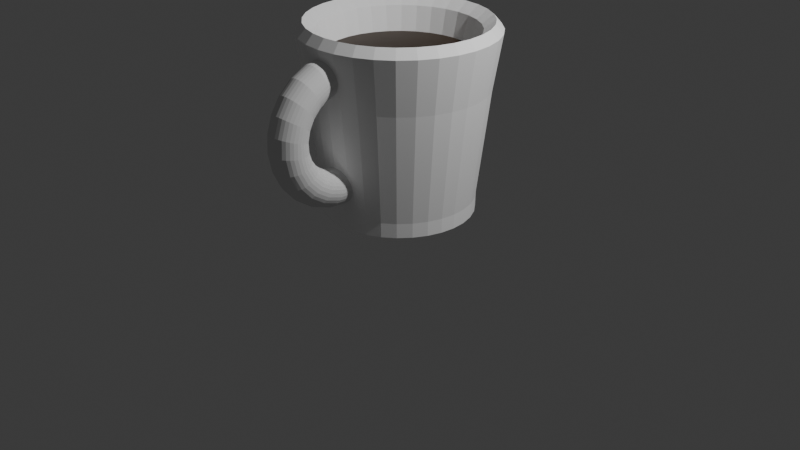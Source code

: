 # Source: taza.blend  (saved by Blender 4.0.36; exported with 4.5.12 LTS)
import bpy
from mathutils import Matrix  # noqa: F401  (used for matrix-valued properties, if any)

bpy.ops.wm.read_factory_settings(use_empty=True)
scene = bpy.context.scene
scene.name = 'Scene'

# ---- collections
col_collection = bpy.data.collections.new('Collection'); scene.collection.children.link(col_collection)

# ---- materials (node trees are filled in below, after node groups)
mat_material_001 = bpy.data.materials.new('Material.001')
mat_material_001.use_transparent_shadow = False
mat_material_002 = bpy.data.materials.new('Material.002')
mat_material_002.use_transparent_shadow = False

# ---- material node trees
mat_material_001.use_nodes = True; mat_material_001.node_tree.nodes.clear()
_N = mat_material_001.node_tree.nodes; _L = mat_material_001.node_tree.links
n0 = _N.new('ShaderNodeBsdfPrincipled'); n0.name = 'Principled BSDF'; n0.location = (10, 300)
n0.inputs[0].default_value = (1.0, 1.0, 1.0, 1.0)
n0.inputs[2].default_value = 1.0
n0.inputs[3].default_value = 1.45
n1 = _N.new('ShaderNodeOutputMaterial'); n1.name = 'Material Output'; n1.location = (300, 300)
_L.new(n0.outputs[0], n1.inputs[0])
n1.is_active_output = True
mat_material_002.use_nodes = True; mat_material_002.node_tree.nodes.clear()
_N = mat_material_002.node_tree.nodes; _L = mat_material_002.node_tree.links
n0 = _N.new('ShaderNodeBsdfPrincipled'); n0.name = 'Principled BSDF'; n0.location = (10, 300)
n0.inputs[0].default_value = (0.03638, 0.018, 0.006088, 1.0)
n0.inputs[3].default_value = 1.45
n1 = _N.new('ShaderNodeOutputMaterial'); n1.name = 'Material Output'; n1.location = (300, 300)
_L.new(n0.outputs[0], n1.inputs[0])
n1.is_active_output = True

# ---- world
world_world = bpy.data.worlds.new('World'); scene.world = world_world
world_world.use_nodes = True; world_world.node_tree.nodes.clear()
_N = world_world.node_tree.nodes; _L = world_world.node_tree.links
n0 = _N.new('ShaderNodeOutputWorld'); n0.name = 'World Output'; n0.location = (300, 300)
n1 = _N.new('ShaderNodeBackground'); n1.name = 'Background'; n1.location = (10, 300)
n1.inputs[0].default_value = (0.05088, 0.05088, 0.05088, 1.0)
_L.new(n1.outputs[0], n0.inputs[0])
n0.is_active_output = True
world_world.color = (0.05088, 0.05088, 0.05088)
world_world.use_sun_shadow = False
world_world.sun_shadow_jitter_overblur = 0.0

# ---- cameras
cam_camera = bpy.data.cameras.new('Camera')
cam_camera.clip_end = 100.0
cam_camera.ortho_scale = 7.314

# ---- lights
light_light = bpy.data.lights.new('Light', 'POINT')
light_light.transmission_factor = 0.0
light_light.use_soft_falloff = False
light_light.energy = 1000.0
light_light.shadow_soft_size = 0.1
light_light.shadow_maximum_resolution = 0.006
light_light.use_absolute_resolution = True

# ---- meshes
me_cylinder = bpy.data.meshes.new('Cylinder')
me_cylinder.from_pydata([(4.497e-09, 0.7606, -1.0), (0.0, 0.8145, 1.0), (0.1484, 0.746, -1.0), (0.1589, 0.7988, 1.0), (0.2911, 0.7027, -1.0), (0.3117, 0.7525, 1.0), (0.4226, 0.6324, -1.0), (0.4525, 0.6772, 1.0), (0.5378, 0.5378, -1.0), (0.5759, 0.5759, 1.0), (0.6324, 0.4226, -1.0), (0.6772, 0.4525, 1.0), (0.7027, 0.2911, -1.0), (0.7525, 0.3117, 1.0), (0.746, 0.1484, -1.0), (0.7988, 0.1589, 1.0), (0.7606, 3.428e-09, -1.0), (0.8145, 0.0, 1.0), (0.746, -0.1484, -1.0), (0.7988, -0.1589, 1.0), (0.7027, -0.2911, -1.0), (0.7525, -0.3117, 1.0), (0.6324, -0.4226, -1.0), (0.6772, -0.4525, 1.0), (0.5378, -0.5378, -1.0), (0.5759, -0.5759, 1.0), (0.4226, -0.6324, -1.0), (0.4525, -0.6772, 1.0), (0.2911, -0.7027, -1.0), (0.3117, -0.7525, 1.0), (0.1484, -0.746, -1.0), (0.1589, -0.7988, 1.0), (4.497e-09, -0.7606, -1.0), (0.0, -0.8145, 1.0), (-0.1484, -0.746, -1.0), (-0.1589, -0.7988, 1.0), (-0.2911, -0.7027, -1.0), (-0.3117, -0.7525, 1.0), (-0.4226, -0.6324, -1.0), (-0.4525, -0.6772, 1.0), (-0.5378, -0.5378, -1.0), (-0.5759, -0.5759, 1.0), (-0.6324, -0.4226, -1.0), (-0.6772, -0.4525, 1.0), (-0.7027, -0.2911, -1.0), (-0.7525, -0.3117, 1.0), (-0.746, -0.1484, -1.0), (-0.7988, -0.1589, 1.0), (-0.7606, 3.428e-09, -1.0), (-0.8145, 0.0, 1.0), (-0.746, 0.1484, -1.0), (-0.7988, 0.1589, 1.0), (-0.7027, 0.2911, -1.0), (-0.7525, 0.3117, 1.0), (-0.6324, 0.4226, -1.0), (-0.6772, 0.4525, 1.0), (-0.5378, 0.5378, -1.0), (-0.5759, 0.5759, 1.0), (-0.4226, 0.6324, -1.0), (-0.4525, 0.6772, 1.0), (-0.2911, 0.7027, -1.0), (-0.3117, 0.7525, 1.0), (-0.1484, 0.746, -1.0), (-0.1589, 0.7988, 1.0), (0.1951, 0.9808, 1.0), (0.0, 1.0, 1.0), (0.3827, 0.9239, 1.0), (0.5556, 0.8315, 1.0), (0.7071, 0.7071, 1.0), (0.8315, 0.5556, 1.0), (0.9239, 0.3827, 1.0), (0.9808, 0.1951, 1.0), (1.0, 0.0, 1.0), (0.9808, -0.1951, 1.0), (0.9239, -0.3827, 1.0), (0.8315, -0.5556, 1.0), (0.7071, -0.7071, 1.0), (0.5556, -0.8315, 1.0), (0.3827, -0.9239, 1.0), (0.1951, -0.9808, 1.0), (0.0, -1.0, 1.0), (-0.1951, -0.9808, 1.0), (-0.3827, -0.9239, 1.0), (-0.5556, -0.8315, 1.0), (-0.7071, -0.7071, 1.0), (-0.8315, -0.5556, 1.0), (-0.9239, -0.3827, 1.0), (-0.9808, -0.1951, 1.0), (-1.0, 0.0, 1.0), (-0.9808, 0.1951, 1.0), (-0.9239, 0.3827, 1.0), (-0.8315, 0.5556, 1.0), (-0.7071, 0.7071, 1.0), (-0.5556, 0.8315, 1.0), (-0.3827, 0.9239, 1.0), (-0.1951, 0.9808, 1.0), (0.1314, 0.6605, 0.443), (1.301e-08, 0.6734, 0.443), (0.2577, 0.6222, 0.443), (0.3741, 0.5599, 0.443), (0.4762, 0.4762, 0.443), (0.5599, 0.3741, 0.443), (0.6222, 0.2577, 0.443), (0.6605, 0.1314, 0.443), (0.6734, 9.677e-10, 0.443), (0.6605, -0.1314, 0.443), (0.6222, -0.2577, 0.443), (0.5599, -0.3741, 0.443), (0.4762, -0.4762, 0.443), (0.3741, -0.5599, 0.443), (0.2577, -0.6222, 0.443), (0.1314, -0.6605, 0.443), (1.301e-08, -0.6734, 0.443), (-0.1314, -0.6605, 0.443), (-0.2577, -0.6222, 0.443), (-0.3741, -0.5599, 0.443), (-0.4762, -0.4762, 0.443), (-0.5599, -0.3741, 0.443), (-0.6222, -0.2577, 0.443), (-0.6605, -0.1314, 0.443), (-0.6734, 9.677e-10, 0.443), (-0.6605, 0.1314, 0.443), (-0.6222, 0.2577, 0.443), (-0.5599, 0.3741, 0.443), (-0.4762, 0.4762, 0.443), (-0.3741, 0.5599, 0.443), (-0.2577, 0.6222, 0.443), (-0.1314, 0.6605, 0.443), (4.014e-09, 0.8964, 0.3552), (0.1749, 0.8792, 0.3552), (0.343, 0.8282, 0.3552), (0.498, 0.7453, 0.3552), (0.6339, 0.6339, 0.3552), (0.7453, 0.498, 0.3552), (0.8282, 0.343, 0.3552), (0.8792, 0.1749, 0.3552), (0.8964, 1.747e-09, 0.3552), (0.8792, -0.1749, 0.3552), (0.8282, -0.343, 0.3552), (0.7453, -0.498, 0.3552), (0.6339, -0.6339, 0.3552), (0.498, -0.7453, 0.3552), (0.343, -0.8282, 0.3552), (0.1749, -0.8792, 0.3552), (4.014e-09, -0.8964, 0.3552), (-0.1749, -0.8792, 0.3552), (-0.343, -0.8282, 0.3552), (-0.498, -0.7453, 0.3552), (-0.6339, -0.6339, 0.3552), (-0.7453, -0.498, 0.3552), (-0.8282, -0.343, 0.3552), (-0.8792, -0.1749, 0.3552), (-0.8964, 1.747e-09, 0.3552), (-0.8792, 0.1749, 0.3552), (-0.8282, 0.343, 0.3552), (-0.7453, 0.498, 0.3552), (-0.6339, 0.6339, 0.3552), (-0.498, 0.7453, 0.3552), (-0.343, 0.8282, 0.3552), (-0.1749, 0.8792, 0.3552), (0.1493, 0.7505, -0.7591), (0.2928, 0.7069, -0.7591), (0.4251, 0.6362, -0.7591), (0.5411, 0.5411, -0.7591), (0.6362, 0.4251, -0.7591), (0.7069, 0.2928, -0.7591), (0.7505, 0.1493, -0.7591), (0.7652, 3.362e-09, -0.7591), (0.7505, -0.1493, -0.7591), (0.7069, -0.2928, -0.7591), (0.6362, -0.4251, -0.7591), (0.5411, -0.5411, -0.7591), (0.4251, -0.6362, -0.7591), (0.2928, -0.7069, -0.7591), (0.1493, -0.7505, -0.7591), (3.074e-09, -0.7652, -0.7591), (-0.1493, -0.7505, -0.7591), (-0.2928, -0.7069, -0.7591), (-0.4251, -0.6362, -0.7591), (-0.5411, -0.5411, -0.7591), (-0.6362, -0.4251, -0.7591), (-0.7069, -0.2928, -0.7591), (-0.7505, -0.1493, -0.7591), (-0.7652, 3.362e-09, -0.7591), (-0.7505, 0.1493, -0.7591), (-0.7069, 0.2928, -0.7591), (-0.6362, 0.4251, -0.7591), (-0.5411, 0.5411, -0.7591), (-0.4251, 0.6362, -0.7591), (-0.2928, 0.7069, -0.7591), (-0.1493, 0.7505, -0.7591), (3.074e-09, 0.7652, -0.7591), (0.1758, 0.8836, 0.6635), (1.125e-08, 0.9009, 0.6635), (0.3448, 0.8323, 0.6635), (0.5005, 0.7491, 0.6635), (0.637, 0.637, 0.6635), (0.7491, 0.5005, 0.6635), (0.8323, 0.3448, 0.6635), (0.8836, 0.1758, 0.6635), (0.9009, 2.507e-10, 0.6635), (0.8836, -0.1758, 0.6635), (0.8323, -0.3448, 0.6635), (0.7491, -0.5005, 0.6635), (0.637, -0.637, 0.6635), (0.5005, -0.7491, 0.6635), (0.3448, -0.8323, 0.6635), (0.1758, -0.8836, 0.6635), (1.125e-08, -0.9009, 0.6635), (-0.1758, -0.8836, 0.6635), (-0.3448, -0.8323, 0.6635), (-0.5005, -0.7491, 0.6635), (-0.637, -0.637, 0.6635), (-0.7491, -0.5005, 0.6635), (-0.8323, -0.3448, 0.6635), (-0.8836, -0.1758, 0.6635), (-0.9009, 2.507e-10, 0.6635), (-0.8836, 0.1758, 0.6635), (-0.8323, 0.3448, 0.6635), (-0.7491, 0.5005, 0.6635), (-0.637, 0.637, 0.6635), (-0.5005, 0.7491, 0.6635), (-0.3448, 0.8323, 0.6635), (-0.1758, 0.8836, 0.6635)], [], [(128, 65, 64, 129), (129, 64, 66, 130), (130, 66, 67, 131), (131, 67, 68, 132), (132, 68, 69, 133), (133, 69, 70, 134), (134, 70, 71, 135), (135, 71, 72, 136), (136, 72, 73, 137), (137, 73, 74, 138), (138, 74, 75, 139), (139, 75, 76, 140), (140, 76, 77, 141), (141, 77, 78, 142), (142, 78, 79, 143), (143, 79, 80, 144), (144, 80, 81, 145), (145, 81, 82, 146), (146, 82, 83, 147), (147, 83, 84, 148), (148, 84, 85, 149), (149, 85, 86, 150), (150, 86, 87, 151), (151, 87, 88, 152), (152, 88, 89, 153), (153, 89, 90, 154), (154, 90, 91, 155), (155, 91, 92, 156), (156, 92, 93, 157), (157, 93, 94, 158), (31, 29, 110, 111), (158, 94, 95, 159), (159, 95, 65, 128), (0, 2, 4, 6, 8, 10, 12, 14, 16, 18, 20, 22, 24, 26, 28, 30, 32, 34, 36, 38, 40, 42, 44, 46, 48, 50, 52, 54, 56, 58, 60, 62), (1, 3, 64, 65), (3, 5, 66, 64), (5, 7, 67, 66), (7, 9, 68, 67), (9, 11, 69, 68), (11, 13, 70, 69), (13, 15, 71, 70), (15, 17, 72, 71), (17, 19, 73, 72), (19, 21, 74, 73), (21, 23, 75, 74), (23, 25, 76, 75), (25, 27, 77, 76), (27, 29, 78, 77), (29, 31, 79, 78), (31, 33, 80, 79), (33, 35, 81, 80), (35, 37, 82, 81), (37, 39, 83, 82), (39, 41, 84, 83), (41, 43, 85, 84), (43, 45, 86, 85), (45, 47, 87, 86), (47, 49, 88, 87), (49, 51, 89, 88), (51, 53, 90, 89), (53, 55, 91, 90), (55, 57, 92, 91), (57, 59, 93, 92), (59, 61, 94, 93), (61, 63, 95, 94), (63, 1, 65, 95), (105, 104, 200, 201), (5, 3, 96, 98), (59, 57, 124, 125), (33, 31, 111, 112), (7, 5, 98, 99), (61, 59, 125, 126), (35, 33, 112, 113), (9, 7, 99, 100), (63, 61, 126, 127), (37, 35, 113, 114), (11, 9, 100, 101), (1, 63, 127, 97), (39, 37, 114, 115), (13, 11, 101, 102), (41, 39, 115, 116), (15, 13, 102, 103), (43, 41, 116, 117), (17, 15, 103, 104), (45, 43, 117, 118), (19, 17, 104, 105), (47, 45, 118, 119), (21, 19, 105, 106), (49, 47, 119, 120), (23, 21, 106, 107), (51, 49, 120, 121), (25, 23, 107, 108), (53, 51, 121, 122), (27, 25, 108, 109), (55, 53, 122, 123), (29, 27, 109, 110), (3, 1, 97, 96), (57, 55, 123, 124), (190, 159, 128, 191), (189, 158, 159, 190), (188, 157, 158, 189), (187, 156, 157, 188), (186, 155, 156, 187), (185, 154, 155, 186), (184, 153, 154, 185), (183, 152, 153, 184), (182, 151, 152, 183), (181, 150, 151, 182), (180, 149, 150, 181), (179, 148, 149, 180), (178, 147, 148, 179), (177, 146, 147, 178), (176, 145, 146, 177), (175, 144, 145, 176), (174, 143, 144, 175), (173, 142, 143, 174), (172, 141, 142, 173), (171, 140, 141, 172), (170, 139, 140, 171), (169, 138, 139, 170), (168, 137, 138, 169), (167, 136, 137, 168), (166, 135, 136, 167), (165, 134, 135, 166), (164, 133, 134, 165), (163, 132, 133, 164), (162, 131, 132, 163), (161, 130, 131, 162), (160, 129, 130, 161), (191, 128, 129, 160), (0, 191, 160, 2), (2, 160, 161, 4), (4, 161, 162, 6), (6, 162, 163, 8), (8, 163, 164, 10), (10, 164, 165, 12), (12, 165, 166, 14), (14, 166, 167, 16), (16, 167, 168, 18), (18, 168, 169, 20), (20, 169, 170, 22), (22, 170, 171, 24), (24, 171, 172, 26), (26, 172, 173, 28), (28, 173, 174, 30), (30, 174, 175, 32), (32, 175, 176, 34), (34, 176, 177, 36), (36, 177, 178, 38), (38, 178, 179, 40), (40, 179, 180, 42), (42, 180, 181, 44), (44, 181, 182, 46), (46, 182, 183, 48), (48, 183, 184, 50), (50, 184, 185, 52), (52, 185, 186, 54), (54, 186, 187, 56), (56, 187, 188, 58), (58, 188, 189, 60), (60, 189, 190, 62), (62, 190, 191, 0), (192, 193, 223, 222, 221, 220, 219, 218, 217, 216, 215, 214, 213, 212, 211, 210, 209, 208, 207, 206, 205, 204, 203, 202, 201, 200, 199, 198, 197, 196, 195, 194), (119, 118, 214, 215), (106, 105, 201, 202), (120, 119, 215, 216), (107, 106, 202, 203), (121, 120, 216, 217), (108, 107, 203, 204), (122, 121, 217, 218), (109, 108, 204, 205), (123, 122, 218, 219), (110, 109, 205, 206), (96, 97, 193, 192), (124, 123, 219, 220), (111, 110, 206, 207), (98, 96, 192, 194), (125, 124, 220, 221), (112, 111, 207, 208), (99, 98, 194, 195), (126, 125, 221, 222), (113, 112, 208, 209), (100, 99, 195, 196), (127, 126, 222, 223), (114, 113, 209, 210), (101, 100, 196, 197), (97, 127, 223, 193), (115, 114, 210, 211), (102, 101, 197, 198), (116, 115, 211, 212), (103, 102, 198, 199), (117, 116, 212, 213), (104, 103, 199, 200), (118, 117, 213, 214)])
me_cylinder.polygons.foreach_set('material_index', [0, 0, 0, 0, 0, 0, 0, 0, 0, 0, 0, 0, 0, 0, 0, 0, 0, 0, 0, 0, 0, 0, 0, 0, 0, 0, 0, 0, 0, 0, 0, 0, 0, 0, 0, 0, 0, 0, 0, 0, 0, 0, 0, 0, 0, 0, 0, 0, 0, 0, 0, 0, 0, 0, 0, 0, 0, 0, 0, 0, 0, 0, 0, 0, 0, 0, 0, 0, 0, 0, 0, 0, 0, 0, 0, 0, 0, 0, 0, 0, 0, 0, 0, 0, 0, 0, 0, 0, 0, 0, 0, 0, 0, 0, 0, 0, 0, 0, 0, 0, 0, 0, 0, 0, 0, 0, 0, 0, 0, 0, 0, 0, 0, 0, 0, 0, 0, 0, 0, 0, 0, 0, 0, 0, 0, 0, 0, 0, 0, 0, 0, 0, 0, 0, 0, 0, 0, 0, 0, 0, 0, 0, 0, 0, 0, 0, 0, 0, 0, 0, 0, 0, 0, 0, 0, 0, 0, 0, 0, 0, 0, 0, 1, 0, 0, 0, 0, 0, 0, 0, 0, 0, 0, 0, 0, 0, 0, 0, 0, 0, 0, 0, 0, 0, 0, 0, 0, 0, 0, 0, 0, 0, 0, 0])
_uv = me_cylinder.uv_layers.new(name='UVMap')
_uv.uv.foreach_set('vector', [1.0, 0.75, 1.0, 1.0, 0.9688, 1.0, 0.9688, 0.75, 0.9688, 0.75, 0.9688, 1.0, 0.9375, 1.0, 0.9375, 0.75, 0.9375, 0.75, 0.9375, 1.0, 0.9062, 1.0, 0.9062, 0.75, 0.9062, 0.75, 0.9062, 1.0, 0.875, 1.0, 0.875, 0.75, 0.875, 0.75, 0.875, 1.0, 0.8438, 1.0, 0.8438, 0.75, 0.8438, 0.75, 0.8438, 1.0, 0.8125, 1.0, 0.8125, 0.75, 0.8125, 0.75, 0.8125, 1.0, 0.7812, 1.0, 0.7812, 0.75, 0.7812, 0.75, 0.7812, 1.0, 0.75, 1.0, 0.75, 0.75, 0.75, 0.75, 0.75, 1.0, 0.7188, 1.0, 0.7188, 0.75, 0.7188, 0.75, 0.7188, 1.0, 0.6875, 1.0, 0.6875, 0.75, 0.6875, 0.75, 0.6875, 1.0, 0.6562, 1.0, 0.6562, 0.75, 0.6562, 0.75, 0.6562, 1.0, 0.625, 1.0, 0.625, 0.75, 0.625, 0.75, 0.625, 1.0, 0.5938, 1.0, 0.5938, 0.75, 0.5938, 0.75, 0.5938, 1.0, 0.5625, 1.0, 0.5625, 0.75, 0.5625, 0.75, 0.5625, 1.0, 0.5312, 1.0, 0.5312, 0.75, 0.5312, 0.75, 0.5312, 1.0, 0.5, 1.0, 0.5, 0.75, 0.5, 0.75, 0.5, 1.0, 0.4688, 1.0, 0.4687, 0.75, 0.4687, 0.75, 0.4688, 1.0, 0.4375, 1.0, 0.4375, 0.75, 0.4375, 0.75, 0.4375, 1.0, 0.4062, 1.0, 0.4062, 0.75, 0.4062, 0.75, 0.4062, 1.0, 0.375, 1.0, 0.375, 0.75, 0.375, 0.75, 0.375, 1.0, 0.3438, 1.0, 0.3438, 0.75, 0.3438, 0.75, 0.3438, 1.0, 0.3125, 1.0, 0.3125, 0.75, 0.3125, 0.75, 0.3125, 1.0, 0.2812, 1.0, 0.2812, 0.75, 0.2812, 0.75, 0.2812, 1.0, 0.25, 1.0, 0.25, 0.75, 0.25, 0.75, 0.25, 1.0, 0.2188, 1.0, 0.2187, 0.75, 0.2187, 0.75, 0.2188, 1.0, 0.1875, 1.0, 0.1875, 0.75, 0.1875, 0.75, 0.1875, 1.0, 0.1562, 1.0, 0.1562, 0.75, 0.1562, 0.75, 0.1562, 1.0, 0.125, 1.0, 0.125, 0.75, 0.125, 0.75, 0.125, 1.0, 0.09375, 1.0, 0.09375, 0.75, 0.09375, 0.75, 0.09375, 1.0, 0.0625, 1.0, 0.0625, 0.75, 0.2881, 0.05828, 0.3248, 0.06941, 0.3248, 0.06941, 0.2881, 0.05828, 0.0625, 0.75, 0.0625, 1.0, 0.03125, 1.0, 0.03125, 0.75, 0.03125, 0.75, 0.03125, 1.0, 0.0, 1.0, 0.0, 0.75, 0.75, 0.49, 0.7968, 0.4854, 0.8418, 0.4717, 0.8833, 0.4496, 0.9197, 0.4197, 0.9496, 0.3833, 0.9717, 0.3418, 0.9854, 0.2968, 0.99, 0.25, 0.9854, 0.2032, 0.9717, 0.1582, 0.9496, 0.1167, 0.9197, 0.08029, 0.8833, 0.05045, 0.8418, 0.02827, 0.7968, 0.01461, 0.75, 0.01, 0.7032, 0.01461, 0.6582, 0.02827, 0.6167, 0.05045, 0.5803, 0.08029, 0.5504, 0.1167, 0.5283, 0.1582, 0.5146, 0.2032, 0.51, 0.25, 0.5146, 0.2968, 0.5283, 0.3418, 0.5504, 0.3833, 0.5803, 0.4197, 0.6167, 0.4496, 0.6582, 0.4717, 0.7032, 0.4854, 0.25, 0.4455, 0.2881, 0.4417, 0.2968, 0.4854, 0.25, 0.49, 0.2881, 0.4417, 0.3248, 0.4306, 0.3418, 0.4717, 0.2968, 0.4854, 0.3248, 0.4306, 0.3586, 0.4125, 0.3833, 0.4496, 0.3418, 0.4717, 0.3586, 0.4125, 0.3882, 0.3882, 0.4197, 0.4197, 0.3833, 0.4496, 0.3882, 0.3882, 0.4125, 0.3586, 0.4496, 0.3833, 0.4197, 0.4197, 0.4125, 0.3586, 0.4306, 0.3248, 0.4717, 0.3418, 0.4496, 0.3833, 0.4306, 0.3248, 0.4417, 0.2881, 0.4854, 0.2968, 0.4717, 0.3418, 0.4417, 0.2881, 0.4455, 0.25, 0.49, 0.25, 0.4854, 0.2968, 0.4455, 0.25, 0.4417, 0.2119, 0.4854, 0.2032, 0.49, 0.25, 0.4417, 0.2119, 0.4306, 0.1752, 0.4717, 0.1582, 0.4854, 0.2032, 0.4306, 0.1752, 0.4125, 0.1414, 0.4496, 0.1167, 0.4717, 0.1582, 0.4125, 0.1414, 0.3882, 0.1118, 0.4197, 0.08029, 0.4496, 0.1167, 0.3882, 0.1118, 0.3586, 0.08747, 0.3833, 0.05045, 0.4197, 0.08029, 0.3586, 0.08747, 0.3248, 0.06941, 0.3418, 0.02827, 0.3833, 0.05045, 0.3248, 0.06941, 0.2881, 0.05828, 0.2968, 0.01461, 0.3418, 0.02827, 0.2881, 0.05828, 0.25, 0.05453, 0.25, 0.01, 0.2968, 0.01461, 0.25, 0.05453, 0.2119, 0.05828, 0.2032, 0.01461, 0.25, 0.01, 0.2119, 0.05828, 0.1752, 0.06941, 0.1582, 0.02827, 0.2032, 0.01461, 0.1752, 0.06941, 0.1414, 0.08747, 0.1167, 0.05045, 0.1582, 0.02827, 0.1414, 0.08747, 0.1118, 0.1118, 0.08029, 0.08029, 0.1167, 0.05045, 0.1118, 0.1118, 0.08747, 0.1414, 0.05045, 0.1167, 0.08029, 0.08029, 0.08747, 0.1414, 0.06941, 0.1752, 0.02827, 0.1582, 0.05045, 0.1167, 0.06941, 0.1752, 0.05828, 0.2119, 0.01461, 0.2032, 0.02827, 0.1582, 0.05828, 0.2119, 0.05453, 0.25, 0.01, 0.25, 0.01461, 0.2032, 0.05453, 0.25, 0.05828, 0.2881, 0.01461, 0.2968, 0.01, 0.25, 0.05828, 0.2881, 0.06941, 0.3248, 0.02827, 0.3418, 0.01461, 0.2968, 0.06941, 0.3248, 0.08747, 0.3586, 0.05045, 0.3833, 0.02827, 0.3418, 0.08747, 0.3586, 0.1118, 0.3882, 0.08029, 0.4197, 0.05045, 0.3833, 0.1118, 0.3882, 0.1414, 0.4125, 0.1167, 0.4496, 0.08029, 0.4197, 0.1414, 0.4125, 0.1752, 0.4306, 0.1582, 0.4717, 0.1167, 0.4496, 0.1752, 0.4306, 0.2119, 0.4417, 0.2032, 0.4854, 0.1582, 0.4717, 0.2119, 0.4417, 0.25, 0.4455, 0.25, 0.49, 0.2032, 0.4854, 0.4417, 0.2119, 0.4455, 0.25, 0.4455, 0.25, 0.4417, 0.2119, 0.3248, 0.4306, 0.2881, 0.4417, 0.2881, 0.4417, 0.3248, 0.4306, 0.1414, 0.4125, 0.1118, 0.3882, 0.1118, 0.3882, 0.1414, 0.4125, 0.25, 0.05453, 0.2881, 0.05828, 0.2881, 0.05828, 0.25, 0.05453, 0.3586, 0.4125, 0.3248, 0.4306, 0.3248, 0.4306, 0.3586, 0.4125, 0.1752, 0.4306, 0.1414, 0.4125, 0.1414, 0.4125, 0.1752, 0.4306, 0.2119, 0.05828, 0.25, 0.05453, 0.25, 0.05453, 0.2119, 0.05828, 0.3882, 0.3882, 0.3586, 0.4125, 0.3586, 0.4125, 0.3882, 0.3882, 0.2119, 0.4417, 0.1752, 0.4306, 0.1752, 0.4306, 0.2119, 0.4417, 0.1752, 0.06941, 0.2119, 0.05828, 0.2119, 0.05828, 0.1752, 0.06941, 0.4125, 0.3586, 0.3882, 0.3882, 0.3882, 0.3882, 0.4125, 0.3586, 0.25, 0.4455, 0.2119, 0.4417, 0.2119, 0.4417, 0.25, 0.4455, 0.1414, 0.08747, 0.1752, 0.06941, 0.1752, 0.06941, 0.1414, 0.08747, 0.4306, 0.3248, 0.4125, 0.3586, 0.4125, 0.3586, 0.4306, 0.3248, 0.1118, 0.1118, 0.1414, 0.08747, 0.1414, 0.08747, 0.1118, 0.1118, 0.4417, 0.2881, 0.4306, 0.3248, 0.4306, 0.3248, 0.4417, 0.2881, 0.08747, 0.1414, 0.1118, 0.1118, 0.1118, 0.1118, 0.08747, 0.1414, 0.4455, 0.25, 0.4417, 0.2881, 0.4417, 0.2881, 0.4455, 0.25, 0.06941, 0.1752, 0.08747, 0.1414, 0.08747, 0.1414, 0.06941, 0.1752, 0.4417, 0.2119, 0.4455, 0.25, 0.4455, 0.25, 0.4417, 0.2119, 0.05828, 0.2119, 0.06941, 0.1752, 0.06941, 0.1752, 0.05828, 0.2119, 0.4306, 0.1752, 0.4417, 0.2119, 0.4417, 0.2119, 0.4306, 0.1752, 0.05453, 0.25, 0.05828, 0.2119, 0.05828, 0.2119, 0.05453, 0.25, 0.4125, 0.1414, 0.4306, 0.1752, 0.4306, 0.1752, 0.4125, 0.1414, 0.05828, 0.2881, 0.05453, 0.25, 0.05453, 0.25, 0.05828, 0.2881, 0.3882, 0.1118, 0.4125, 0.1414, 0.4125, 0.1414, 0.3882, 0.1118, 0.06941, 0.3248, 0.05828, 0.2881, 0.05828, 0.2881, 0.06941, 0.3248, 0.3586, 0.08747, 0.3882, 0.1118, 0.3882, 0.1118, 0.3586, 0.08747, 0.08747, 0.3586, 0.06941, 0.3248, 0.06941, 0.3248, 0.08747, 0.3586, 0.3248, 0.06941, 0.3586, 0.08747, 0.3586, 0.08747, 0.3248, 0.06941, 0.2881, 0.4417, 0.25, 0.4455, 0.25, 0.4455, 0.2881, 0.4417, 0.1118, 0.3882, 0.08747, 0.3586, 0.08747, 0.3586, 0.1118, 0.3882, 0.03125, 0.625, 0.03125, 0.75, 0.0, 0.75, 0.0, 0.625, 0.0625, 0.625, 0.0625, 0.75, 0.03125, 0.75, 0.03125, 0.625, 0.09375, 0.625, 0.09375, 0.75, 0.0625, 0.75, 0.0625, 0.625, 0.125, 0.625, 0.125, 0.75, 0.09375, 0.75, 0.09375, 0.625, 0.1562, 0.625, 0.1562, 0.75, 0.125, 0.75, 0.125, 0.625, 0.1875, 0.625, 0.1875, 0.75, 0.1562, 0.75, 0.1562, 0.625, 0.2187, 0.625, 0.2187, 0.75, 0.1875, 0.75, 0.1875, 0.625, 0.25, 0.625, 0.25, 0.75, 0.2187, 0.75, 0.2187, 0.625, 0.2812, 0.625, 0.2812, 0.75, 0.25, 0.75, 0.25, 0.625, 0.3125, 0.625, 0.3125, 0.75, 0.2812, 0.75, 0.2812, 0.625, 0.3438, 0.625, 0.3438, 0.75, 0.3125, 0.75, 0.3125, 0.625, 0.375, 0.625, 0.375, 0.75, 0.3438, 0.75, 0.3438, 0.625, 0.4062, 0.625, 0.4062, 0.75, 0.375, 0.75, 0.375, 0.625, 0.4375, 0.625, 0.4375, 0.75, 0.4062, 0.75, 0.4062, 0.625, 0.4688, 0.625, 0.4687, 0.75, 0.4375, 0.75, 0.4375, 0.625, 0.5, 0.625, 0.5, 0.75, 0.4687, 0.75, 0.4688, 0.625, 0.5312, 0.625, 0.5312, 0.75, 0.5, 0.75, 0.5, 0.625, 0.5625, 0.625, 0.5625, 0.75, 0.5312, 0.75, 0.5312, 0.625, 0.5938, 0.625, 0.5938, 0.75, 0.5625, 0.75, 0.5625, 0.625, 0.625, 0.625, 0.625, 0.75, 0.5938, 0.75, 0.5938, 0.625, 0.6562, 0.625, 0.6562, 0.75, 0.625, 0.75, 0.625, 0.625, 0.6875, 0.625, 0.6875, 0.75, 0.6562, 0.75, 0.6562, 0.625, 0.7188, 0.625, 0.7188, 0.75, 0.6875, 0.75, 0.6875, 0.625, 0.75, 0.625, 0.75, 0.75, 0.7188, 0.75, 0.7188, 0.625, 0.7812, 0.625, 0.7812, 0.75, 0.75, 0.75, 0.75, 0.625, 0.8125, 0.625, 0.8125, 0.75, 0.7812, 0.75, 0.7812, 0.625, 0.8438, 0.625, 0.8438, 0.75, 0.8125, 0.75, 0.8125, 0.625, 0.875, 0.625, 0.875, 0.75, 0.8438, 0.75, 0.8438, 0.625, 0.9062, 0.625, 0.9062, 0.75, 0.875, 0.75, 0.875, 0.625, 0.9375, 0.625, 0.9375, 0.75, 0.9062, 0.75, 0.9062, 0.625, 0.9687, 0.625, 0.9688, 0.75, 0.9375, 0.75, 0.9375, 0.625, 1.0, 0.625, 1.0, 0.75, 0.9688, 0.75, 0.9687, 0.625, 1.0, 0.5, 1.0, 0.625, 0.9687, 0.625, 0.9688, 0.5, 0.9688, 0.5, 0.9687, 0.625, 0.9375, 0.625, 0.9375, 0.5, 0.9375, 0.5, 0.9375, 0.625, 0.9062, 0.625, 0.9062, 0.5, 0.9062, 0.5, 0.9062, 0.625, 0.875, 0.625, 0.875, 0.5, 0.875, 0.5, 0.875, 0.625, 0.8438, 0.625, 0.8438, 0.5, 0.8438, 0.5, 0.8438, 0.625, 0.8125, 0.625, 0.8125, 0.5, 0.8125, 0.5, 0.8125, 0.625, 0.7812, 0.625, 0.7812, 0.5, 0.7812, 0.5, 0.7812, 0.625, 0.75, 0.625, 0.75, 0.5, 0.75, 0.5, 0.75, 0.625, 0.7188, 0.625, 0.7188, 0.5, 0.7188, 0.5, 0.7188, 0.625, 0.6875, 0.625, 0.6875, 0.5, 0.6875, 0.5, 0.6875, 0.625, 0.6562, 0.625, 0.6562, 0.5, 0.6562, 0.5, 0.6562, 0.625, 0.625, 0.625, 0.625, 0.5, 0.625, 0.5, 0.625, 0.625, 0.5938, 0.625, 0.5938, 0.5, 0.5938, 0.5, 0.5938, 0.625, 0.5625, 0.625, 0.5625, 0.5, 0.5625, 0.5, 0.5625, 0.625, 0.5312, 0.625, 0.5312, 0.5, 0.5312, 0.5, 0.5312, 0.625, 0.5, 0.625, 0.5, 0.5, 0.5, 0.5, 0.5, 0.625, 0.4688, 0.625, 0.4688, 0.5, 0.4688, 0.5, 0.4688, 0.625, 0.4375, 0.625, 0.4375, 0.5, 0.4375, 0.5, 0.4375, 0.625, 0.4062, 0.625, 0.4062, 0.5, 0.4062, 0.5, 0.4062, 0.625, 0.375, 0.625, 0.375, 0.5, 0.375, 0.5, 0.375, 0.625, 0.3438, 0.625, 0.3438, 0.5, 0.3438, 0.5, 0.3438, 0.625, 0.3125, 0.625, 0.3125, 0.5, 0.3125, 0.5, 0.3125, 0.625, 0.2812, 0.625, 0.2812, 0.5, 0.2812, 0.5, 0.2812, 0.625, 0.25, 0.625, 0.25, 0.5, 0.25, 0.5, 0.25, 0.625, 0.2187, 0.625, 0.2188, 0.5, 0.2188, 0.5, 0.2187, 0.625, 0.1875, 0.625, 0.1875, 0.5, 0.1875, 0.5, 0.1875, 0.625, 0.1562, 0.625, 0.1562, 0.5, 0.1562, 0.5, 0.1562, 0.625, 0.125, 0.625, 0.125, 0.5, 0.125, 0.5, 0.125, 0.625, 0.09375, 0.625, 0.09375, 0.5, 0.09375, 0.5, 0.09375, 0.625, 0.0625, 0.625, 0.0625, 0.5, 0.0625, 0.5, 0.0625, 0.625, 0.03125, 0.625, 0.03125, 0.5, 0.03125, 0.5, 0.03125, 0.625, 0.0, 0.625, 0.0, 0.5, 0.2881, 0.4417, 0.25, 0.4455, 0.2119, 0.4417, 0.1752, 0.4306, 0.1414, 0.4125, 0.1118, 0.3882, 0.08747, 0.3586, 0.06941, 0.3248, 0.05828, 0.2881, 0.05453, 0.25, 0.05828, 0.2119, 0.06941, 0.1752, 0.08747, 0.1414, 0.1118, 0.1118, 0.1414, 0.08747, 0.1752, 0.06941, 0.2119, 0.05828, 0.25, 0.05453, 0.2881, 0.05828, 0.3248, 0.06941, 0.3586, 0.08747, 0.3882, 0.1118, 0.4125, 0.1414, 0.4306, 0.1752, 0.4417, 0.2119, 0.4455, 0.25, 0.4417, 0.2881, 0.4306, 0.3248, 0.4125, 0.3586, 0.3882, 0.3882, 0.3586, 0.4125, 0.3248, 0.4306, 0.05828, 0.2119, 0.06941, 0.1752, 0.06941, 0.1752, 0.05828, 0.2119, 0.4306, 0.1752, 0.4417, 0.2119, 0.4417, 0.2119, 0.4306, 0.1752, 0.05453, 0.25, 0.05828, 0.2119, 0.05828, 0.2119, 0.05453, 0.25, 0.4125, 0.1414, 0.4306, 0.1752, 0.4306, 0.1752, 0.4125, 0.1414, 0.05828, 0.2881, 0.05453, 0.25, 0.05453, 0.25, 0.05828, 0.2881, 0.3882, 0.1118, 0.4125, 0.1414, 0.4125, 0.1414, 0.3882, 0.1118, 0.06941, 0.3248, 0.05828, 0.2881, 0.05828, 0.2881, 0.06941, 0.3248, 0.3586, 0.08747, 0.3882, 0.1118, 0.3882, 0.1118, 0.3586, 0.08747, 0.08747, 0.3586, 0.06941, 0.3248, 0.06941, 0.3248, 0.08747, 0.3586, 0.3248, 0.06941, 0.3586, 0.08747, 0.3586, 0.08747, 0.3248, 0.06941, 0.2881, 0.4417, 0.25, 0.4455, 0.25, 0.4455, 0.2881, 0.4417, 0.1118, 0.3882, 0.08747, 0.3586, 0.08747, 0.3586, 0.1118, 0.3882, 0.2881, 0.05828, 0.3248, 0.06941, 0.3248, 0.06941, 0.2881, 0.05828, 0.3248, 0.4306, 0.2881, 0.4417, 0.2881, 0.4417, 0.3248, 0.4306, 0.1414, 0.4125, 0.1118, 0.3882, 0.1118, 0.3882, 0.1414, 0.4125, 0.25, 0.05453, 0.2881, 0.05828, 0.2881, 0.05828, 0.25, 0.05453, 0.3586, 0.4125, 0.3248, 0.4306, 0.3248, 0.4306, 0.3586, 0.4125, 0.1752, 0.4306, 0.1414, 0.4125, 0.1414, 0.4125, 0.1752, 0.4306, 0.2119, 0.05828, 0.25, 0.05453, 0.25, 0.05453, 0.2119, 0.05828, 0.3882, 0.3882, 0.3586, 0.4125, 0.3586, 0.4125, 0.3882, 0.3882, 0.2119, 0.4417, 0.1752, 0.4306, 0.1752, 0.4306, 0.2119, 0.4417, 0.1752, 0.06941, 0.2119, 0.05828, 0.2119, 0.05828, 0.1752, 0.06941, 0.4125, 0.3586, 0.3882, 0.3882, 0.3882, 0.3882, 0.4125, 0.3586, 0.25, 0.4455, 0.2119, 0.4417, 0.2119, 0.4417, 0.25, 0.4455, 0.1414, 0.08747, 0.1752, 0.06941, 0.1752, 0.06941, 0.1414, 0.08747, 0.4306, 0.3248, 0.4125, 0.3586, 0.4125, 0.3586, 0.4306, 0.3248, 0.1118, 0.1118, 0.1414, 0.08747, 0.1414, 0.08747, 0.1118, 0.1118, 0.4417, 0.2881, 0.4306, 0.3248, 0.4306, 0.3248, 0.4417, 0.2881, 0.08747, 0.1414, 0.1118, 0.1118, 0.1118, 0.1118, 0.08747, 0.1414, 0.4455, 0.25, 0.4417, 0.2881, 0.4417, 0.2881, 0.4455, 0.25, 0.06941, 0.1752, 0.08747, 0.1414, 0.08747, 0.1414, 0.06941, 0.1752])
me_cylinder.materials.append(mat_material_001)
me_cylinder.materials.append(mat_material_002)
me_cylinder.update()
me_circle = bpy.data.meshes.new('Circle')
me_circle.from_pydata([(-1.099e-09, 0.6432, 0.0), (-0.1255, 0.6309, 0.0), (-0.2461, 0.5943, 0.0), (-0.3574, 0.5348, 0.0), (-0.4548, 0.4548, 0.0), (-0.5348, 0.3574, 0.0), (-0.5943, 0.2461, 0.0), (-0.6309, 0.1255, 0.0), (-0.6432, 1.784e-07, 0.0), (-0.6309, -0.1255, 0.0), (-0.5943, -0.2461, 0.0), (-0.5348, -0.3574, 0.0), (-0.4548, -0.4548, 0.0), (-0.3574, -0.5348, 0.0), (-0.2461, -0.5943, 0.0), (-0.1255, -0.6309, 0.0), (-1.099e-09, -0.6432, 0.0), (0.1255, -0.6309, 0.0), (0.2461, -0.5943, 0.0), (0.3574, -0.5348, 0.0), (0.4548, -0.4548, 0.0), (0.5348, -0.3574, 0.0), (0.5943, -0.2461, 0.0), (0.6309, -0.1255, 0.0), (0.6432, 1.784e-07, 0.0), (0.6309, 0.1255, 0.0), (0.5943, 0.2461, 0.0), (0.5348, 0.3574, 0.0), (0.4548, 0.4548, 0.0), (0.3574, 0.5348, 0.0), (0.2461, 0.5943, 0.0), (0.1255, 0.6309, 0.0), (-1.099e-09, 0.5995, 0.3253), (-0.1255, 0.5876, 0.3285), (-0.2461, 0.5522, 0.3378), (-0.3574, 0.4947, 0.353), (-0.4548, 0.4174, 0.3733), (-0.5348, 0.3231, 0.3982), (-0.5943, 0.2156, 0.4265), (-0.6309, 0.0989, 0.4573), (-0.6432, -0.02244, 0.4892), (-0.6309, -0.1438, 0.5212), (-0.5943, -0.2605, 0.5519), (-0.5348, -0.368, 0.5803), (-0.4548, -0.4623, 0.6051), (-0.3574, -0.5396, 0.6255), (-0.2461, -0.5971, 0.6406), (-0.1255, -0.6325, 0.65), (-1.099e-09, -0.6444, 0.6531), (0.1255, -0.6325, 0.65), (0.2461, -0.5971, 0.6406), (0.3574, -0.5396, 0.6255), (0.4548, -0.4623, 0.6051), (0.5348, -0.368, 0.5803), (0.5943, -0.2605, 0.5519), (0.6309, -0.1438, 0.5212), (0.6432, -0.02244, 0.4892), (0.6309, 0.0989, 0.4573), (0.5943, 0.2156, 0.4265), (0.5348, 0.3231, 0.3982), (0.4548, 0.4174, 0.3733), (0.3574, 0.4947, 0.353), (0.2461, 0.5522, 0.3378), (0.1255, 0.5876, 0.3285), (-1.099e-09, 0.6402, 0.6511), (-0.1255, 0.6295, 0.6572), (-0.2461, 0.5976, 0.6752), (-0.3574, 0.5459, 0.7045), (-0.4548, 0.4763, 0.7439), (-0.5348, 0.3915, 0.7919), (-0.5943, 0.2947, 0.8467), (-0.6309, 0.1897, 0.9062), (-0.6432, 0.08051, 0.968), (-0.6309, -0.02868, 1.03), (-0.5943, -0.1337, 1.089), (-0.5348, -0.2304, 1.144), (-0.4548, -0.3153, 1.192), (-0.3574, -0.3849, 1.232), (-0.2461, -0.4366, 1.261), (-0.1255, -0.4684, 1.279), (-1.099e-09, -0.4792, 1.285), (0.1255, -0.4684, 1.279), (0.2461, -0.4366, 1.261), (0.3574, -0.3849, 1.232), (0.4548, -0.3153, 1.192), (0.5348, -0.2304, 1.144), (0.5943, -0.1337, 1.089), (0.6309, -0.02868, 1.03), (0.6432, 0.08051, 0.968), (0.6309, 0.1897, 0.9062), (0.5943, 0.2947, 0.8467), (0.5348, 0.3915, 0.7919), (0.4548, 0.4763, 0.7439), (0.3574, 0.5459, 0.7045), (0.2461, 0.5976, 0.6752), (0.1255, 0.6295, 0.6572), (-1.099e-09, 0.7625, 0.9557), (-0.1255, 0.7537, 0.9643), (-0.2461, 0.7275, 0.9899), (-0.3574, 0.6849, 1.031), (-0.4548, 0.6277, 1.087), (-0.5348, 0.5579, 1.155), (-0.5943, 0.4783, 1.233), (-0.6309, 0.3919, 1.317), (-0.6432, 0.3021, 1.405), (-0.6309, 0.2122, 1.492), (-0.5943, 0.1259, 1.577), (-0.5348, 0.04624, 1.654), (-0.4548, -0.02354, 1.722), (-0.3574, -0.0808, 1.778), (-0.2461, -0.1234, 1.82), (-0.1255, -0.1496, 1.845), (-1.099e-09, -0.1584, 1.854), (0.1255, -0.1496, 1.845), (0.2461, -0.1234, 1.82), (0.3574, -0.0808, 1.778), (0.4548, -0.02354, 1.722), (0.5348, 0.04624, 1.654), (0.5943, 0.1259, 1.577), (0.6309, 0.2122, 1.492), (0.6432, 0.3021, 1.405), (0.6309, 0.3919, 1.317), (0.5943, 0.4783, 1.233), (0.5348, 0.5579, 1.155), (0.4548, 0.6277, 1.087), (0.3574, 0.6849, 1.031), (0.2461, 0.7275, 0.9899), (0.1255, 0.7537, 0.9643), (-1.099e-09, 0.9584, 1.219), (-0.1255, 0.9521, 1.23), (-0.2461, 0.9332, 1.261), (-0.3574, 0.9027, 1.312), (-0.4548, 0.8615, 1.381), (-0.5348, 0.8114, 1.464), (-0.5943, 0.7542, 1.56), (-0.6309, 0.6921, 1.663), (-0.6432, 0.6276, 1.771), (-0.6309, 0.563, 1.878), (-0.5943, 0.501, 1.982), (-0.5348, 0.4438, 2.077), (-0.4548, 0.3937, 2.161), (-0.3574, 0.3525, 2.229), (-0.2461, 0.3219, 2.28), (-0.1255, 0.3031, 2.312), (-1.099e-09, 0.2968, 2.322), (0.1255, 0.3031, 2.312), (0.2461, 0.3219, 2.28), (0.3574, 0.3525, 2.229), (0.4548, 0.3937, 2.161), (0.5348, 0.4438, 2.077), (0.5943, 0.501, 1.982), (0.6309, 0.563, 1.878), (0.6432, 0.6276, 1.771), (0.6309, 0.6921, 1.663), (0.5943, 0.7542, 1.56), (0.5348, 0.8114, 1.464), (0.4548, 0.8615, 1.381), (0.3574, 0.9027, 1.312), (0.2461, 0.9332, 1.261), (0.1255, 0.9521, 1.23), (-1.099e-09, 1.215, 1.424), (-0.1255, 1.212, 1.436), (-0.2461, 1.201, 1.471), (-0.3574, 1.185, 1.528), (-0.4548, 1.162, 1.605), (-0.5348, 1.135, 1.698), (-0.5943, 1.104, 1.805), (-0.6309, 1.071, 1.921), (-0.6432, 1.036, 2.042), (-0.6309, 1.001, 2.162), (-0.5943, 0.967, 2.278), (-0.5348, 0.9359, 2.385), (-0.4548, 0.9088, 2.478), (-0.3574, 0.8865, 2.555), (-0.2461, 0.8699, 2.612), (-0.1255, 0.8597, 2.647), (-1.099e-09, 0.8562, 2.659), (0.1255, 0.8597, 2.647), (0.2461, 0.8699, 2.612), (0.3574, 0.8865, 2.555), (0.4548, 0.9088, 2.478), (0.5348, 0.9359, 2.385), (0.5943, 0.967, 2.278), (0.6309, 1.001, 2.162), (0.6432, 1.036, 2.042), (0.6309, 1.071, 1.921), (0.5943, 1.104, 1.805), (0.5348, 1.135, 1.698), (0.4548, 1.162, 1.605), (0.3574, 1.185, 1.528), (0.2461, 1.201, 1.471), (0.1255, 1.212, 1.436), (-1.099e-09, 1.515, 1.557), (-0.1255, 1.515, 1.569), (-0.2461, 1.514, 1.605), (-0.3574, 1.513, 1.665), (-0.4548, 1.511, 1.745), (-0.5348, 1.508, 1.842), (-0.5943, 1.505, 1.953), (-0.6309, 1.502, 2.074), (-0.6432, 1.499, 2.2), (-0.6309, 1.496, 2.325), (-0.5943, 1.493, 2.446), (-0.5348, 1.49, 2.557), (-0.4548, 1.488, 2.654), (-0.3574, 1.486, 2.734), (-0.2461, 1.484, 2.794), (-0.1255, 1.483, 2.83), (-1.099e-09, 1.483, 2.843), (0.1255, 1.483, 2.83), (0.2461, 1.484, 2.794), (0.3574, 1.486, 2.734), (0.4548, 1.488, 2.654), (0.5348, 1.49, 2.557), (0.5943, 1.493, 2.446), (0.6309, 1.496, 2.325), (0.6432, 1.499, 2.2), (0.6309, 1.502, 2.074), (0.5943, 1.505, 1.953), (0.5348, 1.508, 1.842), (0.4548, 1.511, 1.745), (0.3574, 1.513, 1.665), (0.2461, 1.514, 1.605), (0.1255, 1.515, 1.569), (-1.099e-09, 1.839, 1.608), (-0.1255, 1.842, 1.62), (-0.2461, 1.851, 1.656), (-0.3574, 1.864, 1.714), (-0.4548, 1.883, 1.792), (-0.5348, 1.905, 1.886), (-0.5943, 1.931, 1.995), (-0.6309, 1.959, 2.112), (-0.6432, 1.988, 2.234), (-0.6309, 2.017, 2.356), (-0.5943, 2.044, 2.474), (-0.5348, 2.07, 2.582), (-0.4548, 2.093, 2.677), (-0.3574, 2.111, 2.755), (-0.2461, 2.125, 2.812), (-0.1255, 2.133, 2.848), (-1.099e-09, 2.136, 2.86), (0.1255, 2.133, 2.848), (0.2461, 2.125, 2.812), (0.3574, 2.111, 2.755), (0.4548, 2.093, 2.677), (0.5348, 2.07, 2.582), (0.5943, 2.044, 2.474), (0.6309, 2.017, 2.356), (0.6432, 1.988, 2.234), (0.6309, 1.959, 2.112), (0.5943, 1.931, 1.995), (0.5348, 1.905, 1.886), (0.4548, 1.883, 1.792), (0.3574, 1.864, 1.714), (0.2461, 1.851, 1.656), (0.1255, 1.842, 1.62), (-1.099e-09, 2.166, 1.576), (-0.1255, 2.172, 1.587), (-0.2461, 2.189, 1.619), (-0.3574, 2.217, 1.671), (-0.4548, 2.255, 1.742), (-0.5348, 2.301, 1.828), (-0.5943, 2.353, 1.926), (-0.6309, 2.41, 2.033), (-0.6432, 2.469, 2.143), (-0.6309, 2.528, 2.254), (-0.5943, 2.585, 2.36), (-0.5348, 2.637, 2.458), (-0.4548, 2.683, 2.544), (-0.3574, 2.721, 2.615), (-0.2461, 2.749, 2.667), (-0.1255, 2.766, 2.7), (-1.099e-09, 2.772, 2.711), (0.1255, 2.766, 2.7), (0.2461, 2.749, 2.667), (0.3574, 2.721, 2.615), (0.4548, 2.683, 2.544), (0.5348, 2.637, 2.458), (0.5943, 2.585, 2.36), (0.6309, 2.528, 2.254), (0.6432, 2.469, 2.143), (0.6309, 2.41, 2.033), (0.5943, 2.353, 1.926), (0.5348, 2.301, 1.828), (0.4548, 2.255, 1.742), (0.3574, 2.217, 1.671), (0.2461, 2.189, 1.619), (0.1255, 2.172, 1.587), (-1.099e-09, 2.474, 1.461), (-0.1255, 2.482, 1.47), (-0.2461, 2.507, 1.497), (-0.3574, 2.547, 1.541), (-0.4548, 2.602, 1.599), (-0.5348, 2.668, 1.671), (-0.5943, 2.744, 1.752), (-0.6309, 2.826, 1.841), (-0.6432, 2.911, 1.933), (-0.6309, 2.996, 2.025), (-0.5943, 3.078, 2.113), (-0.5348, 3.154, 2.195), (-0.4548, 3.22, 2.266), (-0.3574, 3.275, 2.325), (-0.2461, 3.315, 2.368), (-0.1255, 3.34, 2.395), (-1.099e-09, 3.349, 2.404), (0.1255, 3.34, 2.395), (0.2461, 3.315, 2.368), (0.3574, 3.275, 2.325), (0.4548, 3.22, 2.266), (0.5348, 3.154, 2.195), (0.5943, 3.078, 2.113), (0.6309, 2.996, 2.025), (0.6432, 2.911, 1.933), (0.6309, 2.826, 1.841), (0.5943, 2.744, 1.752), (0.5348, 2.668, 1.671), (0.4548, 2.602, 1.599), (0.3574, 2.547, 1.541), (0.2461, 2.507, 1.497), (0.1255, 2.482, 1.47), (-1.099e-09, 2.742, 1.272), (-0.1255, 2.752, 1.278), (-0.2461, 2.783, 1.298), (-0.3574, 2.833, 1.33), (-0.4548, 2.901, 1.373), (-0.5348, 2.983, 1.425), (-0.5943, 3.077, 1.485), (-0.6309, 3.179, 1.549), (-0.6432, 3.285, 1.616), (-0.6309, 3.391, 1.684), (-0.5943, 3.493, 1.748), (-0.5348, 3.587, 1.808), (-0.4548, 3.669, 1.86), (-0.3574, 3.737, 1.903), (-0.2461, 3.787, 1.935), (-0.1255, 3.818, 1.954), (-1.099e-09, 3.828, 1.961), (0.1255, 3.818, 1.954), (0.2461, 3.787, 1.935), (0.3574, 3.737, 1.903), (0.4548, 3.669, 1.86), (0.5348, 3.587, 1.808), (0.5943, 3.493, 1.748), (0.6309, 3.391, 1.684), (0.6432, 3.285, 1.616), (0.6309, 3.179, 1.549), (0.5943, 3.077, 1.485), (0.5348, 2.983, 1.425), (0.4548, 2.901, 1.373), (0.3574, 2.833, 1.33), (0.2461, 2.783, 1.298), (0.1255, 2.752, 1.278), (-1.099e-09, 2.953, 1.021), (-0.1255, 2.965, 1.024), (-0.2461, 3.0, 1.035), (-0.3574, 3.056, 1.053), (-0.4548, 3.132, 1.078), (-0.5348, 3.225, 1.107), (-0.5943, 3.331, 1.141), (-0.6309, 3.446, 1.177), (-0.6432, 3.566, 1.215), (-0.6309, 3.686, 1.253), (-0.5943, 3.801, 1.29), (-0.5348, 3.907, 1.323), (-0.4548, 3.999, 1.353), (-0.3574, 4.076, 1.377), (-0.2461, 4.132, 1.395), (-0.1255, 4.167, 1.406), (-1.099e-09, 4.179, 1.41), (0.1255, 4.167, 1.406), (0.2461, 4.132, 1.395), (0.3574, 4.076, 1.377), (0.4548, 3.999, 1.353), (0.5348, 3.907, 1.323), (0.5943, 3.801, 1.29), (0.6309, 3.686, 1.253), (0.6432, 3.566, 1.215), (0.6309, 3.446, 1.177), (0.5943, 3.331, 1.141), (0.5348, 3.225, 1.107), (0.4548, 3.132, 1.078), (0.3574, 3.056, 1.053), (0.2461, 3.0, 1.035), (0.1255, 2.965, 1.024), (-1.099e-09, 3.093, 0.7237), (-0.1255, 3.105, 0.7243), (-0.2461, 3.142, 0.7261), (-0.3574, 3.201, 0.7291), (-0.4548, 3.281, 0.7331), (-0.5348, 3.379, 0.7379), (-0.5943, 3.49, 0.7435), (-0.6309, 3.61, 0.7495), (-0.6432, 3.735, 0.7558), (-0.6309, 3.861, 0.762), (-0.5943, 3.981, 0.7681), (-0.5348, 4.092, 0.7736), (-0.4548, 4.19, 0.7785), (-0.3574, 4.27, 0.7825), (-0.2461, 4.329, 0.7854), (-0.1255, 4.366, 0.7873), (-1.099e-09, 4.378, 0.7879), (0.1255, 4.366, 0.7873), (0.2461, 4.329, 0.7854), (0.3574, 4.27, 0.7825), (0.4548, 4.19, 0.7785), (0.5348, 4.092, 0.7736), (0.5943, 3.981, 0.7681), (0.6309, 3.861, 0.762), (0.6432, 3.735, 0.7558), (0.6309, 3.61, 0.7495), (0.5943, 3.49, 0.7435), (0.5348, 3.379, 0.7379), (0.4548, 3.281, 0.7331), (0.3574, 3.201, 0.7291), (0.2461, 3.142, 0.7261), (0.1255, 3.105, 0.7243)], [], [(1, 0, 31, 30, 29, 28, 27, 26, 25, 24, 23, 22, 21, 20, 19, 18, 17, 16, 15, 14, 13, 12, 11, 10, 9, 8, 7, 6, 5, 4, 3, 2), (57, 58, 90, 89), (30, 31, 63, 62), (17, 18, 50, 49), (4, 5, 37, 36), (31, 0, 32, 63), (18, 19, 51, 50), (5, 6, 38, 37), (19, 20, 52, 51), (6, 7, 39, 38), (20, 21, 53, 52), (7, 8, 40, 39), (21, 22, 54, 53), (8, 9, 41, 40), (22, 23, 55, 54), (9, 10, 42, 41), (23, 24, 56, 55), (10, 11, 43, 42), (24, 25, 57, 56), (11, 12, 44, 43), (25, 26, 58, 57), (12, 13, 45, 44), (26, 27, 59, 58), (13, 14, 46, 45), (0, 1, 33, 32), (27, 28, 60, 59), (14, 15, 47, 46), (1, 2, 34, 33), (28, 29, 61, 60), (15, 16, 48, 47), (2, 3, 35, 34), (29, 30, 62, 61), (16, 17, 49, 48), (3, 4, 36, 35), (65, 66, 98, 97), (44, 45, 77, 76), (58, 59, 91, 90), (45, 46, 78, 77), (32, 33, 65, 64), (59, 60, 92, 91), (46, 47, 79, 78), (33, 34, 66, 65), (60, 61, 93, 92), (47, 48, 80, 79), (34, 35, 67, 66), (61, 62, 94, 93), (48, 49, 81, 80), (35, 36, 68, 67), (62, 63, 95, 94), (49, 50, 82, 81), (36, 37, 69, 68), (63, 32, 64, 95), (50, 51, 83, 82), (37, 38, 70, 69), (51, 52, 84, 83), (38, 39, 71, 70), (52, 53, 85, 84), (39, 40, 72, 71), (53, 54, 86, 85), (40, 41, 73, 72), (54, 55, 87, 86), (41, 42, 74, 73), (55, 56, 88, 87), (42, 43, 75, 74), (56, 57, 89, 88), (43, 44, 76, 75), (100, 101, 133, 132), (92, 93, 125, 124), (79, 80, 112, 111), (66, 67, 99, 98), (93, 94, 126, 125), (80, 81, 113, 112), (67, 68, 100, 99), (94, 95, 127, 126), (81, 82, 114, 113), (68, 69, 101, 100), (95, 64, 96, 127), (82, 83, 115, 114), (69, 70, 102, 101), (83, 84, 116, 115), (70, 71, 103, 102), (84, 85, 117, 116), (71, 72, 104, 103), (85, 86, 118, 117), (72, 73, 105, 104), (86, 87, 119, 118), (73, 74, 106, 105), (87, 88, 120, 119), (74, 75, 107, 106), (88, 89, 121, 120), (75, 76, 108, 107), (89, 90, 122, 121), (76, 77, 109, 108), (90, 91, 123, 122), (77, 78, 110, 109), (64, 65, 97, 96), (91, 92, 124, 123), (78, 79, 111, 110), (135, 136, 168, 167), (127, 96, 128, 159), (114, 115, 147, 146), (101, 102, 134, 133), (115, 116, 148, 147), (102, 103, 135, 134), (116, 117, 149, 148), (103, 104, 136, 135), (117, 118, 150, 149), (104, 105, 137, 136), (118, 119, 151, 150), (105, 106, 138, 137), (119, 120, 152, 151), (106, 107, 139, 138), (120, 121, 153, 152), (107, 108, 140, 139), (121, 122, 154, 153), (108, 109, 141, 140), (122, 123, 155, 154), (109, 110, 142, 141), (96, 97, 129, 128), (123, 124, 156, 155), (110, 111, 143, 142), (97, 98, 130, 129), (124, 125, 157, 156), (111, 112, 144, 143), (98, 99, 131, 130), (125, 126, 158, 157), (112, 113, 145, 144), (99, 100, 132, 131), (126, 127, 159, 158), (113, 114, 146, 145), (170, 171, 203, 202), (149, 150, 182, 181), (136, 137, 169, 168), (150, 151, 183, 182), (137, 138, 170, 169), (151, 152, 184, 183), (138, 139, 171, 170), (152, 153, 185, 184), (139, 140, 172, 171), (153, 154, 186, 185), (140, 141, 173, 172), (154, 155, 187, 186), (141, 142, 174, 173), (128, 129, 161, 160), (155, 156, 188, 187), (142, 143, 175, 174), (129, 130, 162, 161), (156, 157, 189, 188), (143, 144, 176, 175), (130, 131, 163, 162), (157, 158, 190, 189), (144, 145, 177, 176), (131, 132, 164, 163), (158, 159, 191, 190), (145, 146, 178, 177), (132, 133, 165, 164), (159, 128, 160, 191), (146, 147, 179, 178), (133, 134, 166, 165), (147, 148, 180, 179), (134, 135, 167, 166), (148, 149, 181, 180), (205, 206, 238, 237), (184, 185, 217, 216), (171, 172, 204, 203), (185, 186, 218, 217), (172, 173, 205, 204), (186, 187, 219, 218), (173, 174, 206, 205), (160, 161, 193, 192), (187, 188, 220, 219), (174, 175, 207, 206), (161, 162, 194, 193), (188, 189, 221, 220), (175, 176, 208, 207), (162, 163, 195, 194), (189, 190, 222, 221), (176, 177, 209, 208), (163, 164, 196, 195), (190, 191, 223, 222), (177, 178, 210, 209), (164, 165, 197, 196), (191, 160, 192, 223), (178, 179, 211, 210), (165, 166, 198, 197), (179, 180, 212, 211), (166, 167, 199, 198), (180, 181, 213, 212), (167, 168, 200, 199), (181, 182, 214, 213), (168, 169, 201, 200), (182, 183, 215, 214), (169, 170, 202, 201), (183, 184, 216, 215), (240, 241, 273, 272), (192, 193, 225, 224), (219, 220, 252, 251), (206, 207, 239, 238), (193, 194, 226, 225), (220, 221, 253, 252), (207, 208, 240, 239), (194, 195, 227, 226), (221, 222, 254, 253), (208, 209, 241, 240), (195, 196, 228, 227), (222, 223, 255, 254), (209, 210, 242, 241), (196, 197, 229, 228), (223, 192, 224, 255), (210, 211, 243, 242), (197, 198, 230, 229), (211, 212, 244, 243), (198, 199, 231, 230), (212, 213, 245, 244), (199, 200, 232, 231), (213, 214, 246, 245), (200, 201, 233, 232), (214, 215, 247, 246), (201, 202, 234, 233), (215, 216, 248, 247), (202, 203, 235, 234), (216, 217, 249, 248), (203, 204, 236, 235), (217, 218, 250, 249), (204, 205, 237, 236), (218, 219, 251, 250), (275, 276, 308, 307), (227, 228, 260, 259), (254, 255, 287, 286), (241, 242, 274, 273), (228, 229, 261, 260), (255, 224, 256, 287), (242, 243, 275, 274), (229, 230, 262, 261), (243, 244, 276, 275), (230, 231, 263, 262), (244, 245, 277, 276), (231, 232, 264, 263), (245, 246, 278, 277), (232, 233, 265, 264), (246, 247, 279, 278), (233, 234, 266, 265), (247, 248, 280, 279), (234, 235, 267, 266), (248, 249, 281, 280), (235, 236, 268, 267), (249, 250, 282, 281), (236, 237, 269, 268), (250, 251, 283, 282), (237, 238, 270, 269), (224, 225, 257, 256), (251, 252, 284, 283), (238, 239, 271, 270), (225, 226, 258, 257), (252, 253, 285, 284), (239, 240, 272, 271), (226, 227, 259, 258), (253, 254, 286, 285), (310, 311, 343, 342), (262, 263, 295, 294), (276, 277, 309, 308), (263, 264, 296, 295), (277, 278, 310, 309), (264, 265, 297, 296), (278, 279, 311, 310), (265, 266, 298, 297), (279, 280, 312, 311), (266, 267, 299, 298), (280, 281, 313, 312), (267, 268, 300, 299), (281, 282, 314, 313), (268, 269, 301, 300), (282, 283, 315, 314), (269, 270, 302, 301), (256, 257, 289, 288), (283, 284, 316, 315), (270, 271, 303, 302), (257, 258, 290, 289), (284, 285, 317, 316), (271, 272, 304, 303), (258, 259, 291, 290), (285, 286, 318, 317), (272, 273, 305, 304), (259, 260, 292, 291), (286, 287, 319, 318), (273, 274, 306, 305), (260, 261, 293, 292), (287, 256, 288, 319), (274, 275, 307, 306), (261, 262, 294, 293), (345, 346, 378, 377), (297, 298, 330, 329), (311, 312, 344, 343), (298, 299, 331, 330), (312, 313, 345, 344), (299, 300, 332, 331), (313, 314, 346, 345), (300, 301, 333, 332), (314, 315, 347, 346), (301, 302, 334, 333), (288, 289, 321, 320), (315, 316, 348, 347), (302, 303, 335, 334), (289, 290, 322, 321), (316, 317, 349, 348), (303, 304, 336, 335), (290, 291, 323, 322), (317, 318, 350, 349), (304, 305, 337, 336), (291, 292, 324, 323), (318, 319, 351, 350), (305, 306, 338, 337), (292, 293, 325, 324), (319, 288, 320, 351), (306, 307, 339, 338), (293, 294, 326, 325), (307, 308, 340, 339), (294, 295, 327, 326), (308, 309, 341, 340), (295, 296, 328, 327), (309, 310, 342, 341), (296, 297, 329, 328), (380, 381, 413, 412), (332, 333, 365, 364), (346, 347, 379, 378), (333, 334, 366, 365), (320, 321, 353, 352), (347, 348, 380, 379), (334, 335, 367, 366), (321, 322, 354, 353), (348, 349, 381, 380), (335, 336, 368, 367), (322, 323, 355, 354), (349, 350, 382, 381), (336, 337, 369, 368), (323, 324, 356, 355), (350, 351, 383, 382), (337, 338, 370, 369), (324, 325, 357, 356), (351, 320, 352, 383), (338, 339, 371, 370), (325, 326, 358, 357), (339, 340, 372, 371), (326, 327, 359, 358), (340, 341, 373, 372), (327, 328, 360, 359), (341, 342, 374, 373), (328, 329, 361, 360), (342, 343, 375, 374), (329, 330, 362, 361), (343, 344, 376, 375), (330, 331, 363, 362), (344, 345, 377, 376), (331, 332, 364, 363), (385, 386, 387, 388, 389, 390, 391, 392, 393, 394, 395, 396, 397, 398, 399, 400, 401, 402, 403, 404, 405, 406, 407, 408, 409, 410, 411, 412, 413, 414, 415, 384), (367, 368, 400, 399), (354, 355, 387, 386), (381, 382, 414, 413), (368, 369, 401, 400), (355, 356, 388, 387), (382, 383, 415, 414), (369, 370, 402, 401), (356, 357, 389, 388), (383, 352, 384, 415), (370, 371, 403, 402), (357, 358, 390, 389), (371, 372, 404, 403), (358, 359, 391, 390), (372, 373, 405, 404), (359, 360, 392, 391), (373, 374, 406, 405), (360, 361, 393, 392), (374, 375, 407, 406), (361, 362, 394, 393), (375, 376, 408, 407), (362, 363, 395, 394), (376, 377, 409, 408), (363, 364, 396, 395), (377, 378, 410, 409), (364, 365, 397, 396), (378, 379, 411, 410), (365, 366, 398, 397), (352, 353, 385, 384), (379, 380, 412, 411), (366, 367, 399, 398), (353, 354, 386, 385)])
_uv = me_circle.uv_layers.new(name='UVMap')
_uv.uv.foreach_set('vector', [0.0, 0.0, 0.0, 0.0, 0.0, 0.0, 0.0, 0.0, 0.0, 0.0, 0.0, 0.0, 0.0, 0.0, 0.0, 0.0, 0.0, 0.0, 0.0, 0.0, 0.0, 0.0, 0.0, 0.0, 0.0, 0.0, 0.0, 0.0, 0.0, 0.0, 0.0, 0.0, 0.0, 0.0, 0.0, 0.0, 0.0, 0.0, 0.0, 0.0, 0.0, 0.0, 0.0, 0.0, 0.0, 0.0, 0.0, 0.0, 0.0, 0.0, 0.0, 0.0, 0.0, 0.0, 0.0, 0.0, 0.0, 0.0, 0.0, 0.0, 0.0, 0.0, 0.0, 0.0, 0.0, 0.0, 0.0, 0.0, 0.0, 0.0, 0.0, 0.0, 0.0, 0.0, 0.0, 0.0, 0.0, 0.0, 0.0, 0.0, 0.0, 0.0, 0.0, 0.0, 0.0, 0.0, 0.0, 0.0, 0.0, 0.0, 0.0, 0.0, 0.0, 0.0, 0.0, 0.0, 0.0, 0.0, 0.0, 0.0, 0.0, 0.0, 0.0, 0.0, 0.0, 0.0, 0.0, 0.0, 0.0, 0.0, 0.0, 0.0, 0.0, 0.0, 0.0, 0.0, 0.0, 0.0, 0.0, 0.0, 0.0, 0.0, 0.0, 0.0, 0.0, 0.0, 0.0, 0.0, 0.0, 0.0, 0.0, 0.0, 0.0, 0.0, 0.0, 0.0, 0.0, 0.0, 0.0, 0.0, 0.0, 0.0, 0.0, 0.0, 0.0, 0.0, 0.0, 0.0, 0.0, 0.0, 0.0, 0.0, 0.0, 0.0, 0.0, 0.0, 0.0, 0.0, 0.0, 0.0, 0.0, 0.0, 0.0, 0.0, 0.0, 0.0, 0.0, 0.0, 0.0, 0.0, 0.0, 0.0, 0.0, 0.0, 0.0, 0.0, 0.0, 0.0, 0.0, 0.0, 0.0, 0.0, 0.0, 0.0, 0.0, 0.0, 0.0, 0.0, 0.0, 0.0, 0.0, 0.0, 0.0, 0.0, 0.0, 0.0, 0.0, 0.0, 0.0, 0.0, 0.0, 0.0, 0.0, 0.0, 0.0, 0.0, 0.0, 0.0, 0.0, 0.0, 0.0, 0.0, 0.0, 0.0, 0.0, 0.0, 0.0, 0.0, 0.0, 0.0, 0.0, 0.0, 0.0, 0.0, 0.0, 0.0, 0.0, 0.0, 0.0, 0.0, 0.0, 0.0, 0.0, 0.0, 0.0, 0.0, 0.0, 0.0, 0.0, 0.0, 0.0, 0.0, 0.0, 0.0, 0.0, 0.0, 0.0, 0.0, 0.0, 0.0, 0.0, 0.0, 0.0, 0.0, 0.0, 0.0, 0.0, 0.0, 0.0, 0.0, 0.0, 0.0, 0.0, 0.0, 0.0, 0.0, 0.0, 0.0, 0.0, 0.0, 0.0, 0.0, 0.0, 0.0, 0.0, 0.0, 0.0, 0.0, 0.0, 0.0, 0.0, 0.0, 0.0, 0.0, 0.0, 0.0, 0.0, 0.0, 0.0, 0.0, 0.0, 0.0, 0.0, 0.0, 0.0, 0.0, 0.0, 0.0, 0.0, 0.0, 0.0, 0.0, 0.0, 0.0, 0.0, 0.0, 0.0, 0.0, 0.0, 0.0, 0.0, 0.0, 0.0, 0.0, 0.0, 0.0, 0.0, 0.0, 0.0, 0.0, 0.0, 0.0, 0.0, 0.0, 0.0, 0.0, 0.0, 0.0, 0.0, 0.0, 0.0, 0.0, 0.0, 0.0, 0.0, 0.0, 0.0, 0.0, 0.0, 0.0, 0.0, 0.0, 0.0, 0.0, 0.0, 0.0, 0.0, 0.0, 0.0, 0.0, 0.0, 0.0, 0.0, 0.0, 0.0, 0.0, 0.0, 0.0, 0.0, 0.0, 0.0, 0.0, 0.0, 0.0, 0.0, 0.0, 0.0, 0.0, 0.0, 0.0, 0.0, 0.0, 0.0, 0.0, 0.0, 0.0, 0.0, 0.0, 0.0, 0.0, 0.0, 0.0, 0.0, 0.0, 0.0, 0.0, 0.0, 0.0, 0.0, 0.0, 0.0, 0.0, 0.0, 0.0, 0.0, 0.0, 0.0, 0.0, 0.0, 0.0, 0.0, 0.0, 0.0, 0.0, 0.0, 0.0, 0.0, 0.0, 0.0, 0.0, 0.0, 0.0, 0.0, 0.0, 0.0, 0.0, 0.0, 0.0, 0.0, 0.0, 0.0, 0.0, 0.0, 0.0, 0.0, 0.0, 0.0, 0.0, 0.0, 0.0, 0.0, 0.0, 0.0, 0.0, 0.0, 0.0, 0.0, 0.0, 0.0, 0.0, 0.0, 0.0, 0.0, 0.0, 0.0, 0.0, 0.0, 0.0, 0.0, 0.0, 0.0, 0.0, 0.0, 0.0, 0.0, 0.0, 0.0, 0.0, 0.0, 0.0, 0.0, 0.0, 0.0, 0.0, 0.0, 0.0, 0.0, 0.0, 0.0, 0.0, 0.0, 0.0, 0.0, 0.0, 0.0, 0.0, 0.0, 0.0, 0.0, 0.0, 0.0, 0.0, 0.0, 0.0, 0.0, 0.0, 0.0, 0.0, 0.0, 0.0, 0.0, 0.0, 0.0, 0.0, 0.0, 0.0, 0.0, 0.0, 0.0, 0.0, 0.0, 0.0, 0.0, 0.0, 0.0, 0.0, 0.0, 0.0, 0.0, 0.0, 0.0, 0.0, 0.0, 0.0, 0.0, 0.0, 0.0, 0.0, 0.0, 0.0, 0.0, 0.0, 0.0, 0.0, 0.0, 0.0, 0.0, 0.0, 0.0, 0.0, 0.0, 0.0, 0.0, 0.0, 0.0, 0.0, 0.0, 0.0, 0.0, 0.0, 0.0, 0.0, 0.0, 0.0, 0.0, 0.0, 0.0, 0.0, 0.0, 0.0, 0.0, 0.0, 0.0, 0.0, 0.0, 0.0, 0.0, 0.0, 0.0, 0.0, 0.0, 0.0, 0.0, 0.0, 0.0, 0.0, 0.0, 0.0, 0.0, 0.0, 0.0, 0.0, 0.0, 0.0, 0.0, 0.0, 0.0, 0.0, 0.0, 0.0, 0.0, 0.0, 0.0, 0.0, 0.0, 0.0, 0.0, 0.0, 0.0, 0.0, 0.0, 0.0, 0.0, 0.0, 0.0, 0.0, 0.0, 0.0, 0.0, 0.0, 0.0, 0.0, 0.0, 0.0, 0.0, 0.0, 0.0, 0.0, 0.0, 0.0, 0.0, 0.0, 0.0, 0.0, 0.0, 0.0, 0.0, 0.0, 0.0, 0.0, 0.0, 0.0, 0.0, 0.0, 0.0, 0.0, 0.0, 0.0, 0.0, 0.0, 0.0, 0.0, 0.0, 0.0, 0.0, 0.0, 0.0, 0.0, 0.0, 0.0, 0.0, 0.0, 0.0, 0.0, 0.0, 0.0, 0.0, 0.0, 0.0, 0.0, 0.0, 0.0, 0.0, 0.0, 0.0, 0.0, 0.0, 0.0, 0.0, 0.0, 0.0, 0.0, 0.0, 0.0, 0.0, 0.0, 0.0, 0.0, 0.0, 0.0, 0.0, 0.0, 0.0, 0.0, 0.0, 0.0, 0.0, 0.0, 0.0, 0.0, 0.0, 0.0, 0.0, 0.0, 0.0, 0.0, 0.0, 0.0, 0.0, 0.0, 0.0, 0.0, 0.0, 0.0, 0.0, 0.0, 0.0, 0.0, 0.0, 0.0, 0.0, 0.0, 0.0, 0.0, 0.0, 0.0, 0.0, 0.0, 0.0, 0.0, 0.0, 0.0, 0.0, 0.0, 0.0, 0.0, 0.0, 0.0, 0.0, 0.0, 0.0, 0.0, 0.0, 0.0, 0.0, 0.0, 0.0, 0.0, 0.0, 0.0, 0.0, 0.0, 0.0, 0.0, 0.0, 0.0, 0.0, 0.0, 0.0, 0.0, 0.0, 0.0, 0.0, 0.0, 0.0, 0.0, 0.0, 0.0, 0.0, 0.0, 0.0, 0.0, 0.0, 0.0, 0.0, 0.0, 0.0, 0.0, 0.0, 0.0, 0.0, 0.0, 0.0, 0.0, 0.0, 0.0, 0.0, 0.0, 0.0, 0.0, 0.0, 0.0, 0.0, 0.0, 0.0, 0.0, 0.0, 0.0, 0.0, 0.0, 0.0, 0.0, 0.0, 0.0, 0.0, 0.0, 0.0, 0.0, 0.0, 0.0, 0.0, 0.0, 0.0, 0.0, 0.0, 0.0, 0.0, 0.0, 0.0, 0.0, 0.0, 0.0, 0.0, 0.0, 0.0, 0.0, 0.0, 0.0, 0.0, 0.0, 0.0, 0.0, 0.0, 0.0, 0.0, 0.0, 0.0, 0.0, 0.0, 0.0, 0.0, 0.0, 0.0, 0.0, 0.0, 0.0, 0.0, 0.0, 0.0, 0.0, 0.0, 0.0, 0.0, 0.0, 0.0, 0.0, 0.0, 0.0, 0.0, 0.0, 0.0, 0.0, 0.0, 0.0, 0.0, 0.0, 0.0, 0.0, 0.0, 0.0, 0.0, 0.0, 0.0, 0.0, 0.0, 0.0, 0.0, 0.0, 0.0, 0.0, 0.0, 0.0, 0.0, 0.0, 0.0, 0.0, 0.0, 0.0, 0.0, 0.0, 0.0, 0.0, 0.0, 0.0, 0.0, 0.0, 0.0, 0.0, 0.0, 0.0, 0.0, 0.0, 0.0, 0.0, 0.0, 0.0, 0.0, 0.0, 0.0, 0.0, 0.0, 0.0, 0.0, 0.0, 0.0, 0.0, 0.0, 0.0, 0.0, 0.0, 0.0, 0.0, 0.0, 0.0, 0.0, 0.0, 0.0, 0.0, 0.0, 0.0, 0.0, 0.0, 0.0, 0.0, 0.0, 0.0, 0.0, 0.0, 0.0, 0.0, 0.0, 0.0, 0.0, 0.0, 0.0, 0.0, 0.0, 0.0, 0.0, 0.0, 0.0, 0.0, 0.0, 0.0, 0.0, 0.0, 0.0, 0.0, 0.0, 0.0, 0.0, 0.0, 0.0, 0.0, 0.0, 0.0, 0.0, 0.0, 0.0, 0.0, 0.0, 0.0, 0.0, 0.0, 0.0, 0.0, 0.0, 0.0, 0.0, 0.0, 0.0, 0.0, 0.0, 0.0, 0.0, 0.0, 0.0, 0.0, 0.0, 0.0, 0.0, 0.0, 0.0, 0.0, 0.0, 0.0, 0.0, 0.0, 0.0, 0.0, 0.0, 0.0, 0.0, 0.0, 0.0, 0.0, 0.0, 0.0, 0.0, 0.0, 0.0, 0.0, 0.0, 0.0, 0.0, 0.0, 0.0, 0.0, 0.0, 0.0, 0.0, 0.0, 0.0, 0.0, 0.0, 0.0, 0.0, 0.0, 0.0, 0.0, 0.0, 0.0, 0.0, 0.0, 0.0, 0.0, 0.0, 0.0, 0.0, 0.0, 0.0, 0.0, 0.0, 0.0, 0.0, 0.0, 0.0, 0.0, 0.0, 0.0, 0.0, 0.0, 0.0, 0.0, 0.0, 0.0, 0.0, 0.0, 0.0, 0.0, 0.0, 0.0, 0.0, 0.0, 0.0, 0.0, 0.0, 0.0, 0.0, 0.0, 0.0, 0.0, 0.0, 0.0, 0.0, 0.0, 0.0, 0.0, 0.0, 0.0, 0.0, 0.0, 0.0, 0.0, 0.0, 0.0, 0.0, 0.0, 0.0, 0.0, 0.0, 0.0, 0.0, 0.0, 0.0, 0.0, 0.0, 0.0, 0.0, 0.0, 0.0, 0.0, 0.0, 0.0, 0.0, 0.0, 0.0, 0.0, 0.0, 0.0, 0.0, 0.0, 0.0, 0.0, 0.0, 0.0, 0.0, 0.0, 0.0, 0.0, 0.0, 0.0, 0.0, 0.0, 0.0, 0.0, 0.0, 0.0, 0.0, 0.0, 0.0, 0.0, 0.0, 0.0, 0.0, 0.0, 0.0, 0.0, 0.0, 0.0, 0.0, 0.0, 0.0, 0.0, 0.0, 0.0, 0.0, 0.0, 0.0, 0.0, 0.0, 0.0, 0.0, 0.0, 0.0, 0.0, 0.0, 0.0, 0.0, 0.0, 0.0, 0.0, 0.0, 0.0, 0.0, 0.0, 0.0, 0.0, 0.0, 0.0, 0.0, 0.0, 0.0, 0.0, 0.0, 0.0, 0.0, 0.0, 0.0, 0.0, 0.0, 0.0, 0.0, 0.0, 0.0, 0.0, 0.0, 0.0, 0.0, 0.0, 0.0, 0.0, 0.0, 0.0, 0.0, 0.0, 0.0, 0.0, 0.0, 0.0, 0.0, 0.0, 0.0, 0.0, 0.0, 0.0, 0.0, 0.0, 0.0, 0.0, 0.0, 0.0, 0.0, 0.0, 0.0, 0.0, 0.0, 0.0, 0.0, 0.0, 0.0, 0.0, 0.0, 0.0, 0.0, 0.0, 0.0, 0.0, 0.0, 0.0, 0.0, 0.0, 0.0, 0.0, 0.0, 0.0, 0.0, 0.0, 0.0, 0.0, 0.0, 0.0, 0.0, 0.0, 0.0, 0.0, 0.0, 0.0, 0.0, 0.0, 0.0, 0.0, 0.0, 0.0, 0.0, 0.0, 0.0, 0.0, 0.0, 0.0, 0.0, 0.0, 0.0, 0.0, 0.0, 0.0, 0.0, 0.0, 0.0, 0.0, 0.0, 0.0, 0.0, 0.0, 0.0, 0.0, 0.0, 0.0, 0.0, 0.0, 0.0, 0.0, 0.0, 0.0, 0.0, 0.0, 0.0, 0.0, 0.0, 0.0, 0.0, 0.0, 0.0, 0.0, 0.0, 0.0, 0.0, 0.0, 0.0, 0.0, 0.0, 0.0, 0.0, 0.0, 0.0, 0.0, 0.0, 0.0, 0.0, 0.0, 0.0, 0.0, 0.0, 0.0, 0.0, 0.0, 0.0, 0.0, 0.0, 0.0, 0.0, 0.0, 0.0, 0.0, 0.0, 0.0, 0.0, 0.0, 0.0, 0.0, 0.0, 0.0, 0.0, 0.0, 0.0, 0.0, 0.0, 0.0, 0.0, 0.0, 0.0, 0.0, 0.0, 0.0, 0.0, 0.0, 0.0, 0.0, 0.0, 0.0, 0.0, 0.0, 0.0, 0.0, 0.0, 0.0, 0.0, 0.0, 0.0, 0.0, 0.0, 0.0, 0.0, 0.0, 0.0, 0.0, 0.0, 0.0, 0.0, 0.0, 0.0, 0.0, 0.0, 0.0, 0.0, 0.0, 0.0, 0.0, 0.0, 0.0, 0.0, 0.0, 0.0, 0.0, 0.0, 0.0, 0.0, 0.0, 0.0, 0.0, 0.0, 0.0, 0.0, 0.0, 0.0, 0.0, 0.0, 0.0, 0.0, 0.0, 0.0, 0.0, 0.0, 0.0, 0.0, 0.0, 0.0, 0.0, 0.0, 0.0, 0.0, 0.0, 0.0, 0.0, 0.0, 0.0, 0.0, 0.0, 0.0, 0.0, 0.0, 0.0, 0.0, 0.0, 0.0, 0.0, 0.0, 0.0, 0.0, 0.0, 0.0, 0.0, 0.0, 0.0, 0.0, 0.0, 0.0, 0.0, 0.0, 0.0, 0.0, 0.0, 0.0, 0.0, 0.0, 0.0, 0.0, 0.0, 0.0, 0.0, 0.0, 0.0, 0.0, 0.0, 0.0, 0.0, 0.0, 0.0, 0.0, 0.0, 0.0, 0.0, 0.0, 0.0, 0.0, 0.0, 0.0, 0.0, 0.0, 0.0, 0.0, 0.0, 0.0, 0.0, 0.0, 0.0, 0.0, 0.0, 0.0, 0.0, 0.0, 0.0, 0.0, 0.0, 0.0, 0.0, 0.0, 0.0, 0.0, 0.0, 0.0, 0.0, 0.0, 0.0, 0.0, 0.0, 0.0, 0.0, 0.0, 0.0, 0.0, 0.0, 0.0, 0.0, 0.0, 0.0, 0.0, 0.0, 0.0, 0.0, 0.0, 0.0, 0.0, 0.0, 0.0, 0.0, 0.0, 0.0, 0.0, 0.0, 0.0, 0.0, 0.0, 0.0, 0.0, 0.0, 0.0, 0.0, 0.0, 0.0, 0.0, 0.0, 0.0, 0.0, 0.0, 0.0, 0.0, 0.0, 0.0, 0.0, 0.0, 0.0, 0.0, 0.0, 0.0, 0.0, 0.0, 0.0, 0.0, 0.0, 0.0, 0.0, 0.0, 0.0, 0.0, 0.0, 0.0, 0.0, 0.0, 0.0, 0.0, 0.0, 0.0, 0.0, 0.0, 0.0, 0.0, 0.0, 0.0, 0.0, 0.0, 0.0, 0.0, 0.0, 0.0, 0.0, 0.0, 0.0, 0.0, 0.0, 0.0, 0.0, 0.0, 0.0, 0.0, 0.0, 0.0, 0.0, 0.0, 0.0, 0.0, 0.0, 0.0, 0.0, 0.0, 0.0, 0.0, 0.0, 0.0, 0.0, 0.0, 0.0, 0.0, 0.0, 0.0, 0.0, 0.0, 0.0, 0.0, 0.0, 0.0, 0.0, 0.0, 0.0, 0.0, 0.0, 0.0, 0.0, 0.0, 0.0, 0.0, 0.0, 0.0, 0.0, 0.0, 0.0, 0.0, 0.0, 0.0, 0.0, 0.0, 0.0, 0.0, 0.0, 0.0, 0.0, 0.0, 0.0, 0.0, 0.0, 0.0, 0.0, 0.0, 0.0, 0.0, 0.0, 0.0, 0.0, 0.0, 0.0, 0.0, 0.0, 0.0, 0.0, 0.0, 0.0, 0.0, 0.0, 0.0, 0.0, 0.0, 0.0, 0.0, 0.0, 0.0, 0.0, 0.0, 0.0, 0.0, 0.0, 0.0, 0.0, 0.0, 0.0, 0.0, 0.0, 0.0, 0.0, 0.0, 0.0, 0.0, 0.0, 0.0, 0.0, 0.0, 0.0, 0.0, 0.0, 0.0, 0.0, 0.0, 0.0, 0.0, 0.0, 0.0, 0.0, 0.0, 0.0, 0.0, 0.0, 0.0, 0.0, 0.0, 0.0, 0.0, 0.0, 0.0, 0.0, 0.0, 0.0, 0.0, 0.0, 0.0, 0.0, 0.0, 0.0, 0.0, 0.0, 0.0, 0.0, 0.0, 0.0, 0.0, 0.0, 0.0, 0.0, 0.0, 0.0, 0.0, 0.0, 0.0, 0.0, 0.0, 0.0, 0.0, 0.0, 0.0, 0.0, 0.0, 0.0, 0.0, 0.0, 0.0, 0.0, 0.0, 0.0, 0.0, 0.0, 0.0, 0.0, 0.0, 0.0, 0.0, 0.0, 0.0, 0.0, 0.0, 0.0, 0.0, 0.0, 0.0, 0.0, 0.0, 0.0, 0.0, 0.0, 0.0, 0.0, 0.0, 0.0, 0.0, 0.0, 0.0, 0.0, 0.0, 0.0, 0.0, 0.0, 0.0, 0.0, 0.0, 0.0, 0.0, 0.0, 0.0, 0.0, 0.0, 0.0, 0.0, 0.0, 0.0, 0.0, 0.0, 0.0, 0.0, 0.0, 0.0, 0.0, 0.0, 0.0, 0.0, 0.0, 0.0, 0.0, 0.0, 0.0, 0.0, 0.0, 0.0, 0.0, 0.0, 0.0, 0.0, 0.0, 0.0, 0.0, 0.0, 0.0, 0.0, 0.0, 0.0, 0.0, 0.0, 0.0, 0.0, 0.0, 0.0, 0.0, 0.0, 0.0, 0.0, 0.0, 0.0, 0.0, 0.0, 0.0, 0.0, 0.0, 0.0, 0.0, 0.0, 0.0, 0.0, 0.0, 0.0, 0.0, 0.0, 0.0, 0.0, 0.0, 0.0, 0.0, 0.0, 0.0, 0.0, 0.0, 0.0, 0.0, 0.0, 0.0, 0.0, 0.0, 0.0, 0.0, 0.0, 0.0, 0.0, 0.0, 0.0, 0.0, 0.0, 0.0, 0.0, 0.0, 0.0, 0.0, 0.0, 0.0, 0.0, 0.0, 0.0, 0.0, 0.0, 0.0, 0.0, 0.0, 0.0, 0.0, 0.0, 0.0, 0.0, 0.0, 0.0, 0.0, 0.0, 0.0, 0.0, 0.0, 0.0, 0.0, 0.0, 0.0, 0.0, 0.0, 0.0, 0.0, 0.0, 0.0, 0.0, 0.0, 0.0, 0.0, 0.0, 0.0, 0.0, 0.0, 0.0, 0.0, 0.0, 0.0, 0.0, 0.0, 0.0, 0.0, 0.0, 0.0, 0.0, 0.0, 0.0, 0.0, 0.0, 0.0, 0.0, 0.0, 0.0, 0.0, 0.0, 0.0, 0.0, 0.0, 0.0, 0.0, 0.0, 0.0, 0.0, 0.0, 0.0, 0.0, 0.0, 0.0, 0.0, 0.0, 0.0, 0.0, 0.0, 0.0, 0.0, 0.0, 0.0, 0.0, 0.0, 0.0, 0.0, 0.0, 0.0, 0.0, 0.0, 0.0, 0.0, 0.0, 0.0, 0.0, 0.0, 0.0, 0.0, 0.0, 0.0, 0.0, 0.0, 0.0, 0.0, 0.0, 0.0, 0.0, 0.0, 0.0, 0.0, 0.0, 0.0, 0.0, 0.0, 0.0, 0.0, 0.0, 0.0, 0.0, 0.0, 0.0, 0.0, 0.0, 0.0, 0.0, 0.0, 0.0, 0.0, 0.0, 0.0, 0.0, 0.0, 0.0, 0.0, 0.0, 0.0, 0.0, 0.0, 0.0, 0.0, 0.0, 0.0, 0.0, 0.0, 0.0, 0.0, 0.0, 0.0, 0.0, 0.0, 0.0, 0.0, 0.0, 0.0, 0.0, 0.0, 0.0, 0.0, 0.0, 0.0, 0.0, 0.0, 0.0, 0.0, 0.0, 0.0, 0.0, 0.0, 0.0, 0.0, 0.0, 0.0, 0.0, 0.0, 0.0, 0.0, 0.0, 0.0, 0.0, 0.0, 0.0, 0.0, 0.0, 0.0, 0.0, 0.0, 0.0, 0.0, 0.0, 0.0, 0.0, 0.0, 0.0, 0.0, 0.0, 0.0, 0.0, 0.0, 0.0, 0.0, 0.0, 0.0, 0.0, 0.0, 0.0, 0.0, 0.0, 0.0, 0.0, 0.0, 0.0, 0.0, 0.0, 0.0, 0.0, 0.0, 0.0, 0.0, 0.0, 0.0, 0.0, 0.0, 0.0, 0.0, 0.0, 0.0, 0.0, 0.0, 0.0, 0.0, 0.0, 0.0, 0.0, 0.0, 0.0, 0.0, 0.0, 0.0, 0.0, 0.0, 0.0, 0.0, 0.0, 0.0, 0.0, 0.0, 0.0, 0.0, 0.0, 0.0, 0.0, 0.0, 0.0, 0.0, 0.0, 0.0, 0.0, 0.0, 0.0, 0.0, 0.0, 0.0, 0.0, 0.0, 0.0, 0.0, 0.0, 0.0, 0.0, 0.0, 0.0, 0.0, 0.0, 0.0, 0.0, 0.0, 0.0, 0.0, 0.0, 0.0, 0.0, 0.0, 0.0, 0.0, 0.0, 0.0, 0.0, 0.0, 0.0, 0.0, 0.0, 0.0, 0.0, 0.0, 0.0, 0.0, 0.0, 0.0, 0.0, 0.0, 0.0, 0.0, 0.0, 0.0, 0.0, 0.0, 0.0, 0.0, 0.0, 0.0, 0.0, 0.0, 0.0, 0.0, 0.0, 0.0, 0.0, 0.0, 0.0, 0.0, 0.0, 0.0, 0.0, 0.0, 0.0, 0.0, 0.0, 0.0, 0.0, 0.0, 0.0, 0.0, 0.0, 0.0, 0.0, 0.0, 0.0, 0.0, 0.0, 0.0, 0.0, 0.0, 0.0, 0.0, 0.0, 0.0, 0.0, 0.0, 0.0, 0.0, 0.0, 0.0, 0.0, 0.0, 0.0, 0.0, 0.0, 0.0, 0.0, 0.0, 0.0, 0.0, 0.0, 0.0, 0.0, 0.0, 0.0, 0.0, 0.0, 0.0, 0.0, 0.0, 0.0, 0.0, 0.0, 0.0, 0.0, 0.0, 0.0, 0.0, 0.0, 0.0, 0.0, 0.0, 0.0, 0.0, 0.0, 0.0, 0.0, 0.0, 0.0, 0.0, 0.0, 0.0, 0.0, 0.0, 0.0, 0.0, 0.0, 0.0, 0.0, 0.0, 0.0, 0.0, 0.0, 0.0, 0.0, 0.0, 0.0, 0.0, 0.0, 0.0, 0.0, 0.0, 0.0, 0.0, 0.0, 0.0, 0.0, 0.0, 0.0, 0.0, 0.0, 0.0, 0.0, 0.0, 0.0, 0.0, 0.0, 0.0, 0.0, 0.0, 0.0, 0.0, 0.0, 0.0, 0.0, 0.0, 0.0, 0.0, 0.0, 0.0, 0.0, 0.0, 0.0, 0.0, 0.0, 0.0, 0.0, 0.0, 0.0, 0.0, 0.0, 0.0, 0.0, 0.0, 0.0, 0.0, 0.0, 0.0, 0.0, 0.0, 0.0, 0.0, 0.0, 0.0, 0.0, 0.0, 0.0, 0.0, 0.0, 0.0, 0.0, 0.0, 0.0, 0.0, 0.0, 0.0, 0.0, 0.0, 0.0, 0.0, 0.0, 0.0, 0.0, 0.0, 0.0, 0.0, 0.0, 0.0, 0.0, 0.0, 0.0, 0.0, 0.0, 0.0, 0.0, 0.0, 0.0, 0.0, 0.0, 0.0, 0.0, 0.0, 0.0, 0.0, 0.0, 0.0, 0.0, 0.0, 0.0, 0.0, 0.0, 0.0, 0.0, 0.0, 0.0, 0.0, 0.0, 0.0, 0.0, 0.0, 0.0, 0.0, 0.0, 0.0, 0.0, 0.0, 0.0, 0.0, 0.0, 0.0, 0.0, 0.0, 0.0, 0.0, 0.0, 0.0, 0.0, 0.0, 0.0, 0.0, 0.0, 0.0, 0.0, 0.0, 0.0, 0.0, 0.0, 0.0, 0.0, 0.0, 0.0, 0.0, 0.0, 0.0, 0.0, 0.0, 0.0, 0.0, 0.0, 0.0, 0.0, 0.0, 0.0, 0.0, 0.0, 0.0, 0.0, 0.0, 0.0, 0.0, 0.0, 0.0, 0.0, 0.0, 0.0, 0.0, 0.0, 0.0, 0.0, 0.0, 0.0, 0.0, 0.0, 0.0, 0.0, 0.0, 0.0, 0.0, 0.0, 0.0, 0.0, 0.0, 0.0, 0.0, 0.0, 0.0, 0.0, 0.0, 0.0, 0.0, 0.0, 0.0, 0.0, 0.0, 0.0, 0.0, 0.0, 0.0, 0.0, 0.0, 0.0, 0.0, 0.0, 0.0, 0.0, 0.0, 0.0, 0.0, 0.0, 0.0, 0.0, 0.0, 0.0, 0.0, 0.0, 0.0, 0.0, 0.0, 0.0, 0.0, 0.0, 0.0, 0.0, 0.0, 0.0, 0.0, 0.0, 0.0, 0.0, 0.0, 0.0, 0.0, 0.0, 0.0, 0.0, 0.0, 0.0, 0.0, 0.0, 0.0, 0.0, 0.0, 0.0, 0.0, 0.0, 0.0, 0.0, 0.0, 0.0, 0.0, 0.0, 0.0, 0.0, 0.0, 0.0, 0.0, 0.0, 0.0, 0.0, 0.0, 0.0, 0.0, 0.0, 0.0, 0.0, 0.0, 0.0, 0.0, 0.0, 0.0, 0.0, 0.0, 0.0, 0.0, 0.0, 0.0, 0.0, 0.0, 0.0, 0.0, 0.0, 0.0, 0.0, 0.0, 0.0, 0.0, 0.0, 0.0, 0.0, 0.0, 0.0, 0.0, 0.0, 0.0, 0.0, 0.0, 0.0, 0.0, 0.0, 0.0, 0.0, 0.0, 0.0, 0.0, 0.0, 0.0, 0.0, 0.0, 0.0, 0.0, 0.0, 0.0, 0.0, 0.0, 0.0, 0.0, 0.0, 0.0, 0.0, 0.0, 0.0, 0.0, 0.0, 0.0, 0.0, 0.0, 0.0, 0.0, 0.0, 0.0, 0.0, 0.0, 0.0, 0.0, 0.0, 0.0, 0.0, 0.0, 0.0, 0.0, 0.0, 0.0, 0.0, 0.0, 0.0, 0.0, 0.0, 0.0, 0.0, 0.0, 0.0, 0.0, 0.0, 0.0, 0.0, 0.0, 0.0, 0.0, 0.0, 0.0, 0.0, 0.0, 0.0, 0.0, 0.0, 0.0, 0.0, 0.0, 0.0, 0.0, 0.0, 0.0, 0.0, 0.0, 0.0, 0.0, 0.0, 0.0, 0.0, 0.0, 0.0, 0.0, 0.0, 0.0, 0.0, 0.0, 0.0, 0.0, 0.0, 0.0, 0.0, 0.0, 0.0, 0.0, 0.0, 0.0, 0.0, 0.0, 0.0, 0.0, 0.0, 0.0, 0.0, 0.0, 0.0, 0.0, 0.0, 0.0, 0.0, 0.0, 0.0, 0.0, 0.0, 0.0, 0.0, 0.0, 0.0, 0.0, 0.0, 0.0, 0.0, 0.0, 0.0, 0.0, 0.0, 0.0, 0.0, 0.0, 0.0, 0.0, 0.0, 0.0, 0.0, 0.0, 0.0, 0.0, 0.0, 0.0, 0.0, 0.0, 0.0, 0.0, 0.0, 0.0, 0.0, 0.0, 0.0, 0.0, 0.0, 0.0, 0.0, 0.0, 0.0, 0.0, 0.0, 0.0, 0.0, 0.0, 0.0, 0.0, 0.0, 0.0, 0.0, 0.0, 0.0, 0.0, 0.0, 0.0, 0.0, 0.0, 0.0, 0.0, 0.0, 0.0, 0.0, 0.0, 0.0, 0.0, 0.0, 0.0, 0.0, 0.0, 0.0, 0.0, 0.0, 0.0, 0.0, 0.0, 0.0, 0.0, 0.0, 0.0, 0.0, 0.0, 0.0, 0.0, 0.0, 0.0, 0.0, 0.0, 0.0, 0.0, 0.0, 0.0, 0.0, 0.0, 0.0, 0.0, 0.0, 0.0, 0.0, 0.0, 0.0, 0.0, 0.0, 0.0, 0.0, 0.0, 0.0, 0.0, 0.0, 0.0, 0.0, 0.0, 0.0, 0.0, 0.0, 0.0, 0.0, 0.0, 0.0, 0.0, 0.0, 0.0, 0.0, 0.0, 0.0, 0.0, 0.0, 0.0, 0.0, 0.0, 0.0, 0.0, 0.0, 0.0, 0.0, 0.0, 0.0, 0.0, 0.0, 0.0, 0.0, 0.0, 0.0, 0.0, 0.0, 0.0, 0.0, 0.0, 0.0, 0.0, 0.0, 0.0, 0.0, 0.0, 0.0, 0.0, 0.0, 0.0, 0.0, 0.0, 0.0, 0.0, 0.0, 0.0, 0.0, 0.0, 0.0, 0.0, 0.0, 0.0, 0.0, 0.0, 0.0, 0.0, 0.0, 0.0, 0.0, 0.0, 0.0, 0.0, 0.0, 0.0, 0.0, 0.0, 0.0, 0.0, 0.0, 0.0, 0.0, 0.0, 0.0, 0.0, 0.0, 0.0, 0.0, 0.0, 0.0, 0.0, 0.0, 0.0, 0.0, 0.0, 0.0, 0.0, 0.0, 0.0, 0.0, 0.0, 0.0, 0.0, 0.0, 0.0, 0.0, 0.0, 0.0, 0.0, 0.0, 0.0, 0.0, 0.0, 0.0, 0.0, 0.0, 0.0, 0.0, 0.0, 0.0, 0.0, 0.0, 0.0, 0.0, 0.0, 0.0, 0.0, 0.0, 0.0, 0.0, 0.0, 0.0, 0.0, 0.0, 0.0, 0.0, 0.0, 0.0, 0.0, 0.0, 0.0, 0.0, 0.0, 0.0, 0.0, 0.0, 0.0, 0.0, 0.0, 0.0, 0.0, 0.0, 0.0, 0.0, 0.0, 0.0, 0.0, 0.0, 0.0, 0.0, 0.0, 0.0, 0.0, 0.0, 0.0, 0.0, 0.0, 0.0, 0.0, 0.0, 0.0, 0.0, 0.0, 0.0, 0.0, 0.0, 0.0, 0.0, 0.0, 0.0, 0.0, 0.0, 0.0, 0.0, 0.0, 0.0, 0.0, 0.0, 0.0, 0.0, 0.0, 0.0, 0.0, 0.0, 0.0, 0.0, 0.0, 0.0, 0.0, 0.0, 0.0, 0.0, 0.0, 0.0, 0.0, 0.0, 0.0, 0.0, 0.0, 0.0, 0.0, 0.0, 0.0, 0.0, 0.0, 0.0, 0.0, 0.0, 0.0, 0.0, 0.0, 0.0, 0.0, 0.0, 0.0, 0.0, 0.0, 0.0, 0.0, 0.0, 0.0, 0.0, 0.0, 0.0, 0.0, 0.0, 0.0, 0.0, 0.0, 0.0, 0.0, 0.0, 0.0, 0.0, 0.0, 0.0, 0.0, 0.0, 0.0, 0.0, 0.0, 0.0, 0.0, 0.0, 0.0, 0.0, 0.0, 0.0, 0.0, 0.0, 0.0, 0.0, 0.0, 0.0, 0.0, 0.0, 0.0, 0.0, 0.0, 0.0, 0.0, 0.0, 0.0, 0.0, 0.0, 0.0, 0.0, 0.0, 0.0, 0.0, 0.0, 0.0, 0.0, 0.0, 0.0, 0.0, 0.0, 0.0, 0.0, 0.0, 0.0, 0.0, 0.0, 0.0, 0.0, 0.0, 0.0, 0.0, 0.0, 0.0, 0.0, 0.0, 0.0, 0.0, 0.0, 0.0, 0.0, 0.0, 0.0, 0.0, 0.0, 0.0, 0.0, 0.0, 0.0, 0.0, 0.0, 0.0, 0.0, 0.0, 0.0, 0.0, 0.0, 0.0, 0.0, 0.0, 0.0, 0.0, 0.0, 0.0, 0.0, 0.0, 0.0, 0.0, 0.0, 0.0, 0.0, 0.0, 0.0, 0.0, 0.0, 0.0, 0.0, 0.0, 0.0, 0.0, 0.0, 0.0, 0.0, 0.0, 0.0, 0.0, 0.0, 0.0, 0.0, 0.0, 0.0, 0.0, 0.0, 0.0, 0.0, 0.0, 0.0, 0.0, 0.0, 0.0, 0.0, 0.0, 0.0, 0.0, 0.0, 0.0, 0.0, 0.0, 0.0, 0.0, 0.0, 0.0, 0.0, 0.0, 0.0, 0.0, 0.0, 0.0, 0.0, 0.0, 0.0, 0.0, 0.0, 0.0, 0.0, 0.0, 0.0, 0.0, 0.0, 0.0, 0.0, 0.0, 0.0, 0.0, 0.0, 0.0, 0.0, 0.0, 0.0, 0.0, 0.0, 0.0, 0.0, 0.0, 0.0, 0.0])
me_circle.update()

# ---- objects
ob_light = bpy.data.objects.new('Light', light_light)
ob_camera = bpy.data.objects.new('Camera', cam_camera)
ob_cylinder = bpy.data.objects.new('Cylinder', me_cylinder)
ob_circle = bpy.data.objects.new('Circle', me_circle)

# ---- transforms, parenting, visibility, modifiers, constraints
ob_light.location = (4.076, 1.005, 5.904)
ob_light.rotation_euler = (0.6503, 0.05522, 1.866)
ob_light.lock_rotations_4d = False
ob_light.empty_display_type = 'ARROWS'
ob_light.color = (0.0, 0.0, 0.0, 0.0)
ob_light.lineart.crease_threshold = 0.0
ob_camera.location = (7.359, -6.926, 4.958)
ob_camera.rotation_euler = (1.109, 0.0, 0.8149)
ob_camera.lock_rotations_4d = False
ob_camera.empty_display_type = 'ARROWS'
ob_camera.color = (0.0, 0.0, 0.0, 0.0)
ob_camera.display_type = 'WIRE'
ob_camera.lineart.crease_threshold = 0.0
ob_cylinder.location = (0.0, 0.0, 1.076)
_m = ob_cylinder.modifiers.new('Bevel', 'BEVEL')
ob_circle.location = (0.0, -0.7567, 0.6222)
ob_circle.rotation_euler = (1.49, -0.0, 0.0)
ob_circle.scale = (0.2901, 0.2901, 0.2901)

# ---- collection membership
col_collection.objects.link(ob_light)
col_collection.objects.link(ob_camera)
col_collection.objects.link(ob_cylinder)
col_collection.objects.link(ob_circle)

# ---- scene / render settings (as saved in the file)
scene.camera = ob_camera
scene.frame_start = 1; scene.frame_end = 250; scene.frame_set(1)
scene.render.engine = 'BLENDER_EEVEE_NEXT'
scene.cycles.sampling_pattern = 'TABULATED_SOBOL'
bpy.context.view_layer.update()
